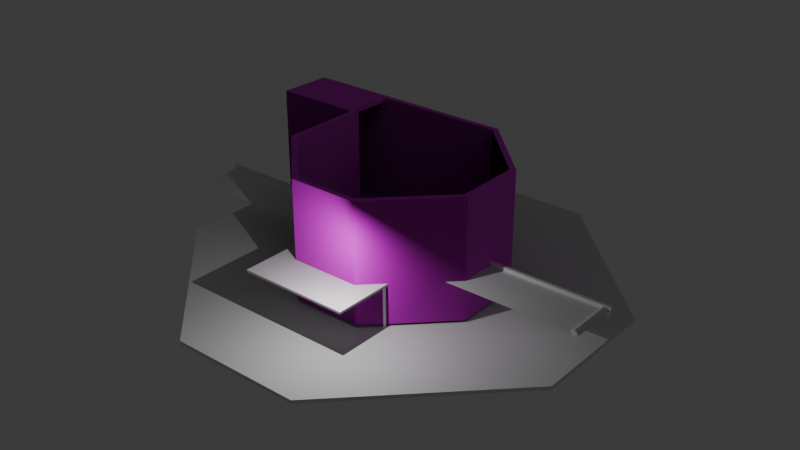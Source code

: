 # Source: Room.blend  (saved by Blender 4.4.32; exported with 4.5.12 LTS)
import bpy
from mathutils import Matrix  # noqa: F401  (used for matrix-valued properties, if any)

bpy.ops.wm.read_factory_settings(use_empty=True)
scene = bpy.context.scene
scene.name = 'Scene'

# ---- collections
col_collection = bpy.data.collections.new('Collection'); scene.collection.children.link(col_collection)
col_prod_line = bpy.data.collections.new('Prod_line'); scene.collection.children.link(col_prod_line)

# ---- images (referenced by path relative to the original .blend; pixels are not part of the script)
import os
ASSET_DIR = os.environ.get("B2B_ASSET_DIR", "")  # directory of the original .blend (textures are referenced by path, not embedded)
HERE = os.path.dirname(os.path.abspath(__file__))  # packed textures are extracted next to this script under _unpacked/

def load_image(name, relpath, width, height, colorspace="sRGB"):
    """Load a texture the original file referenced (path relative to the .blend, or extracted next to this script)."""
    p = next((c for c in (os.path.join(HERE, relpath), os.path.join(ASSET_DIR, relpath)) if relpath and os.path.exists(c)), "")
    if p:
        img = bpy.data.images.load(p, check_existing=True)
        img.name = name
    else:  # same state as the original file: an image datablock whose file is absent (Cycles renders it pink)
        img = bpy.data.images.new(name, width, height)
        img.source = "FILE"
        img.filepath = "//" + (relpath or name)
    img.colorspace_settings.name = colorspace
    return img
img_painted_concrete_02_rough_4k_png = load_image('painted_concrete_02_rough_4k.png', 'painted_concrete_02_rough_4k.png', 1024, 1024, 'sRGB')
img_painted_concrete_02_arm_4k_png = load_image('painted_concrete_02_arm_4k.png', 'painted_concrete_02_arm_4k.png', 1024, 1024, 'sRGB')
img_painted_concrete_02_diff_4k_png = load_image('painted_concrete_02_diff_4k.png', 'painted_concrete_02_diff_4k.png', 1024, 1024, 'sRGB')
img_painted_concrete_02_disp_4k_png = load_image('painted_concrete_02_disp_4k.png', 'painted_concrete_02_disp_4k.png', 1024, 1024, 'sRGB')
img_painted_concrete_02_nor_gl_4k_png = load_image('painted_concrete_02_nor_gl_4k.png', 'painted_concrete_02_nor_gl_4k.png', 1024, 1024, 'sRGB')
img_painted_plaster_wall_ao_4k_png = load_image('painted_plaster_wall_ao_4k.png', 'painted_plaster_wall_ao_4k.png', 1024, 1024, 'sRGB')
img_painted_plaster_wall_diff_4k_png = load_image('painted_plaster_wall_diff_4k.png', 'painted_plaster_wall_diff_4k.png', 1024, 1024, 'sRGB')
img_painted_plaster_wall_disp_4k_png = load_image('painted_plaster_wall_disp_4k.png', 'painted_plaster_wall_disp_4k.png', 1024, 1024, 'sRGB')
img_painted_plaster_wall_nor_gl_4k_png = load_image('painted_plaster_wall_nor_gl_4k.png', 'painted_plaster_wall_nor_gl_4k.png', 1024, 1024, 'sRGB')
img_painted_plaster_wall_rough_4k_png = load_image('painted_plaster_wall_rough_4k.png', 'painted_plaster_wall_rough_4k.png', 1024, 1024, 'sRGB')
img_empty_escalator_stairs_jpg = load_image('empty-escalator-stairs.jpg', 'empty-escalator-stairs.jpg', 1024, 1024, 'sRGB')

# ---- materials (node trees are filled in below, after node groups)
mat_material_008 = bpy.data.materials.new('Material.008')
mat_material_002 = bpy.data.materials.new('Material.002')
mat_material_003 = bpy.data.materials.new('Material.003')
mat_material_005 = bpy.data.materials.new('Material.005')
mat_material_004 = bpy.data.materials.new('Material.004')
mat_material_006 = bpy.data.materials.new('Material.006')
mat_material_007 = bpy.data.materials.new('Material.007')

# ---- node groups
ng_smooth_by_angle = bpy.data.node_groups.new('Smooth by Angle', 'GeometryNodeTree')
_s = ng_smooth_by_angle.interface.new_socket(name='Mesh', in_out='OUTPUT', socket_type='NodeSocketGeometry')
_s = ng_smooth_by_angle.interface.new_socket(name='Mesh', in_out='INPUT', socket_type='NodeSocketGeometry')
_s = ng_smooth_by_angle.interface.new_socket(name='Angle', in_out='INPUT', socket_type='NodeSocketFloat')
_s.subtype = 'ANGLE'
_s.default_value = 0.5236
_s.min_value = 0.0
_s.max_value = 3.142
_s.description = 'Maximum face angle for smooth edges'
_s = ng_smooth_by_angle.interface.new_socket(name='Ignore Sharpness', in_out='INPUT', socket_type='NodeSocketBool')
_s.force_non_field = True
ng_smooth_by_angle.description = 'Set the sharpness of mesh edges based on the angle between the neighboring faces'
ng_smooth_by_angle.is_modifier = True
_N = ng_smooth_by_angle.nodes; _L = ng_smooth_by_angle.links
n0 = _N.new('GeometryNodeSetShadeSmooth'); n0.name = 'Set Shade Smooth'; n0.location = (120, -80)
n0.domain = 'EDGE'
n1 = _N.new('GeometryNodeSetShadeSmooth'); n1.name = 'Set Shade Smooth.001'; n1.location = (300, -80)
n2 = _N.new('NodeGroupOutput'); n2.name = 'Group Output'; n2.location = (480, -80)
n3 = _N.new('GeometryNodeInputMeshEdgeAngle'); n3.name = 'Edge Angle'; n3.location = (-440, -240)
n4 = _N.new('NodeGroupInput'); n4.name = 'Group Input'; n4.location = (-80, -80)
n5 = _N.new('GeometryNodeInputEdgeSmooth'); n5.name = 'Is Edge Smooth'; n5.location = (-260, -120)
n6 = _N.new('GeometryNodeInputShadeSmooth'); n6.name = 'Is Shade Smooth'; n6.location = (-440, -397)
n7 = _N.new('FunctionNodeCompare'); n7.name = 'Compare'; n7.location = (-260, -260)
n7.operation = 'LESS_EQUAL'
n7.inputs[6].default_value = (0.0, 0.0, 0.0, 0.0)
n7.inputs[7].default_value = (0.0, 0.0, 0.0, 0.0)
n8 = _N.new('FunctionNodeBooleanMath'); n8.name = 'Boolean Math.001'; n8.location = (-80, -260)
n9 = _N.new('NodeGroupInput'); n9.name = 'Group Input.001'; n9.location = (-440, -329)
n10 = _N.new('NodeGroupInput'); n10.name = 'Group Input.002'; n10.location = (-259, -189)
n11 = _N.new('FunctionNodeBooleanMath'); n11.name = 'Boolean Math'; n11.location = (-80, -149)
n11.operation = 'OR'
n12 = _N.new('FunctionNodeBooleanMath'); n12.name = 'Boolean Math.002'; n12.location = (-260, -380)
n12.operation = 'OR'
n13 = _N.new('NodeGroupInput'); n13.name = 'Group Input.003'; n13.location = (-440, -460)
_L.new(n3.outputs[0], n7.inputs[0])
_L.new(n1.outputs[0], n2.inputs[0])
_L.new(n9.outputs[1], n7.inputs[1])
_L.new(n7.outputs[0], n8.inputs[0])
_L.new(n4.outputs[0], n0.inputs[0])
_L.new(n0.outputs[0], n1.inputs[0])
_L.new(n8.outputs[0], n0.inputs[2])
_L.new(n10.outputs[2], n11.inputs[1])
_L.new(n5.outputs[0], n11.inputs[0])
_L.new(n11.outputs[0], n0.inputs[1])
_L.new(n13.outputs[2], n12.inputs[1])
_L.new(n6.outputs[0], n12.inputs[0])
_L.new(n12.outputs[0], n8.inputs[1])
n2.is_active_output = True

# ---- material node trees
mat_material_008.use_nodes = True; mat_material_008.node_tree.nodes.clear()
_N = mat_material_008.node_tree.nodes; _L = mat_material_008.node_tree.links
n0 = _N.new('ShaderNodeBsdfPrincipled'); n0.name = 'Principled BSDF'; n0.location = (10, 300)
n1 = _N.new('ShaderNodeOutputMaterial'); n1.name = 'Material Output'; n1.location = (300, 300)
_L.new(n0.outputs[0], n1.inputs[0])
n1.is_active_output = True
mat_material_002.use_nodes = True; mat_material_002.node_tree.nodes.clear()
_N = mat_material_002.node_tree.nodes; _L = mat_material_002.node_tree.links
n0 = _N.new('ShaderNodeBsdfPrincipled'); n0.name = 'Principled BSDF'; n0.location = (10, 300)
n1 = _N.new('ShaderNodeOutputMaterial'); n1.name = 'Material Output'; n1.location = (300, 300)
n2 = _N.new('ShaderNodeTexImage'); n2.name = 'Image Texture'; n2.location = (-423, 152)
n2.image = img_painted_concrete_02_rough_4k_png
n3 = _N.new('ShaderNodeTexImage'); n3.name = 'Image Texture.001'; n3.location = (-423, -139)
n3.image = img_painted_concrete_02_arm_4k_png
n4 = _N.new('ShaderNodeTexImage'); n4.name = 'Image Texture.002'; n4.location = (-423, -430)
n4.image = img_painted_concrete_02_diff_4k_png
n5 = _N.new('ShaderNodeTexImage'); n5.name = 'Image Texture.003'; n5.location = (-423, -721)
n5.image = img_painted_concrete_02_disp_4k_png
n6 = _N.new('ShaderNodeTexImage'); n6.name = 'Image Texture.004'; n6.location = (-423, -1012)
n6.image = img_painted_concrete_02_nor_gl_4k_png
_L.new(n0.outputs[0], n1.inputs[0])
n1.is_active_output = True
mat_material_003.use_nodes = True; mat_material_003.node_tree.nodes.clear()
_N = mat_material_003.node_tree.nodes; _L = mat_material_003.node_tree.links
n0 = _N.new('ShaderNodeBsdfPrincipled'); n0.name = 'Principled BSDF'; n0.location = (10, 300)
n1 = _N.new('ShaderNodeOutputMaterial'); n1.name = 'Material Output'; n1.location = (300, 300)
n2 = _N.new('ShaderNodeTexImage'); n2.name = 'Image Texture'; n2.location = (-958, 95)
n2.image = img_painted_plaster_wall_ao_4k_png
n3 = _N.new('ShaderNodeTexImage'); n3.name = 'Image Texture.001'; n3.location = (-958, -196)
n3.image = img_painted_plaster_wall_diff_4k_png
n4 = _N.new('ShaderNodeTexImage'); n4.name = 'Image Texture.002'; n4.location = (-958, -487)
n4.image = img_painted_plaster_wall_disp_4k_png
n5 = _N.new('ShaderNodeTexImage'); n5.name = 'Image Texture.003'; n5.location = (-958, -778)
n5.image = img_painted_plaster_wall_nor_gl_4k_png
n6 = _N.new('ShaderNodeTexImage'); n6.name = 'Image Texture.004'; n6.location = (-958, -1069)
n6.image = img_painted_plaster_wall_rough_4k_png
_L.new(n0.outputs[0], n1.inputs[0])
_L.new(n3.outputs[0], n0.inputs[0])
_L.new(n4.outputs[0], n1.inputs[2])
_L.new(n5.outputs[0], n0.inputs[5])
_L.new(n6.outputs[0], n0.inputs[2])
n1.is_active_output = True
mat_material_005.use_nodes = True; mat_material_005.node_tree.nodes.clear()
_N = mat_material_005.node_tree.nodes; _L = mat_material_005.node_tree.links
n0 = _N.new('ShaderNodeBsdfPrincipled'); n0.name = 'Principled BSDF'; n0.location = (10, 300)
n1 = _N.new('ShaderNodeOutputMaterial'); n1.name = 'Material Output'; n1.location = (300, 300)
_L.new(n0.outputs[0], n1.inputs[0])
n1.is_active_output = True
mat_material_004.use_nodes = True; mat_material_004.node_tree.nodes.clear()
_N = mat_material_004.node_tree.nodes; _L = mat_material_004.node_tree.links
n0 = _N.new('ShaderNodeBsdfPrincipled'); n0.name = 'Principled BSDF'; n0.location = (10, 300)
n0.inputs[0].default_value = (0.8489, 1.0, 0.00372, 1.0)
n0.inputs[27].default_value = (0.9844, 1.0, 0.5784, 1.0)
n0.inputs[28].default_value = 2.0
n1 = _N.new('ShaderNodeOutputMaterial'); n1.name = 'Material Output'; n1.location = (300, 300)
_L.new(n0.outputs[0], n1.inputs[0])
n1.is_active_output = True
mat_material_006.use_nodes = True; mat_material_006.node_tree.nodes.clear()
_N = mat_material_006.node_tree.nodes; _L = mat_material_006.node_tree.links
n0 = _N.new('ShaderNodeBsdfPrincipled'); n0.name = 'Principled BSDF'; n0.location = (10, 300)
n0.inputs[0].default_value = (0.8006, 0.004625, 0.005784, 1.0)
n1 = _N.new('ShaderNodeOutputMaterial'); n1.name = 'Material Output'; n1.location = (300, 300)
_L.new(n0.outputs[0], n1.inputs[0])
n1.is_active_output = True
mat_material_007.use_nodes = True; mat_material_007.node_tree.nodes.clear()
_N = mat_material_007.node_tree.nodes; _L = mat_material_007.node_tree.links
n0 = _N.new('ShaderNodeBsdfPrincipled'); n0.name = 'Principled BSDF'; n0.location = (10, 300)
n1 = _N.new('ShaderNodeOutputMaterial'); n1.name = 'Material Output'; n1.location = (300, 300)
n2 = _N.new('ShaderNodeTexImage'); n2.name = 'Image Texture'; n2.location = (-479, 227)
n2.image = img_empty_escalator_stairs_jpg
_L.new(n0.outputs[0], n1.inputs[0])
_L.new(n2.outputs[0], n0.inputs[0])
n1.is_active_output = True

# ---- world
world_world = bpy.data.worlds.new('World'); scene.world = world_world
world_world.use_nodes = True; world_world.node_tree.nodes.clear()
_N = world_world.node_tree.nodes; _L = world_world.node_tree.links
n0 = _N.new('ShaderNodeOutputWorld'); n0.name = 'World Output'; n0.location = (300, 300)
n1 = _N.new('ShaderNodeBackground'); n1.name = 'Background'; n1.location = (10, 300)
n1.inputs[0].default_value = (0.05088, 0.05088, 0.05088, 1.0)
_L.new(n1.outputs[0], n0.inputs[0])
n0.is_active_output = True
world_world.color = (0.05088, 0.05088, 0.05088)
world_world.sun_shadow_jitter_overblur = 0.0

# ---- lights
light_point = bpy.data.lights.new('Point', 'POINT')
light_point.energy = 1000.0

# ---- meshes
me_cube_002 = bpy.data.meshes.new('Cube.002')
me_cube_002.from_pydata([(3.294, -4.889, 2.566), (3.294, -4.889, 2.43), (3.294, -8.517, 2.566), (3.294, -8.517, 2.43), (-3.294, -4.889, 2.566), (-3.294, -4.889, 2.43), (-3.294, -8.517, 2.566), (-3.294, -8.517, 2.43)], [], [(0, 1, 3, 2), (2, 3, 7, 6), (6, 7, 5, 4), (4, 5, 1, 0), (2, 6, 4, 0), (7, 3, 1, 5)])
_uv = me_cube_002.uv_layers.new(name='UVMap')
_uv.uv.foreach_set('vector', [0.5677, 0.5025, 0.5677, 0.4975, 0.4323, 0.4975, 0.4323, 0.5025, 0.623, 0.5025, 0.623, 0.4975, 0.377, 0.4975, 0.377, 0.5025, 0.4323, 0.5025, 0.4323, 0.4975, 0.5677, 0.4975, 0.5677, 0.5025, 0.377, 0.5025, 0.377, 0.4975, 0.623, 0.4975, 0.623, 0.5025, 0.623, 0.4323, 0.377, 0.4323, 0.377, 0.5677, 0.623, 0.5677, 0.377, 0.4323, 0.623, 0.4323, 0.623, 0.5677, 0.377, 0.5677])
me_cube_002.update()
me_cylinder = bpy.data.meshes.new('Cylinder')
me_cylinder.from_pydata([(-3.175, -4.965, -1.468), (-3.175, -4.965, 2.492), (-3.159, -4.967, -1.468), (-3.159, -4.967, 2.492), (-3.144, -4.972, -1.468), (-3.144, -4.972, 2.492), (-3.129, -4.979, -1.468), (-3.129, -4.979, 2.492), (-3.117, -4.989, -1.468), (-3.117, -4.989, 2.492), (-3.107, -5.002, -1.468), (-3.107, -5.002, 2.492), (-3.099, -5.016, -1.468), (-3.099, -5.016, 2.492), (-3.094, -5.032, -1.468), (-3.094, -5.032, 2.492), (-3.093, -5.048, -1.468), (-3.093, -5.048, 2.492), (-3.094, -5.064, -1.468), (-3.094, -5.064, 2.492), (-3.099, -5.079, -1.468), (-3.099, -5.079, 2.492), (-3.107, -5.093, -1.468), (-3.107, -5.093, 2.492), (-3.117, -5.106, -1.468), (-3.117, -5.106, 2.492), (-3.129, -5.116, -1.468), (-3.129, -5.116, 2.492), (-3.144, -5.124, -1.468), (-3.144, -5.124, 2.492), (-3.159, -5.128, -1.468), (-3.159, -5.128, 2.492), (-3.175, -5.13, -1.468), (-3.175, -5.13, 2.492), (-3.191, -5.128, -1.468), (-3.191, -5.128, 2.492), (-3.207, -5.124, -1.468), (-3.207, -5.124, 2.492), (-3.221, -5.116, -1.468), (-3.221, -5.116, 2.492), (-3.233, -5.106, -1.468), (-3.233, -5.106, 2.492), (-3.244, -5.093, -1.468), (-3.244, -5.093, 2.492), (-3.251, -5.079, -1.468), (-3.251, -5.079, 2.492), (-3.256, -5.064, -1.468), (-3.256, -5.064, 2.492), (-3.257, -5.048, -1.468), (-3.257, -5.048, 2.492), (-3.256, -5.032, -1.468), (-3.256, -5.032, 2.492), (-3.251, -5.016, -1.468), (-3.251, -5.016, 2.492), (-3.244, -5.002, -1.468), (-3.244, -5.002, 2.492), (-3.233, -4.989, -1.468), (-3.233, -4.989, 2.492), (-3.221, -4.979, -1.468), (-3.221, -4.979, 2.492), (-3.207, -4.972, -1.468), (-3.207, -4.972, 2.492), (-3.191, -4.967, -1.468), (-3.191, -4.967, 2.492)], [], [(0, 1, 3, 2), (2, 3, 5, 4), (4, 5, 7, 6), (6, 7, 9, 8), (8, 9, 11, 10), (10, 11, 13, 12), (12, 13, 15, 14), (14, 15, 17, 16), (16, 17, 19, 18), (18, 19, 21, 20), (20, 21, 23, 22), (22, 23, 25, 24), (24, 25, 27, 26), (26, 27, 29, 28), (28, 29, 31, 30), (30, 31, 33, 32), (32, 33, 35, 34), (34, 35, 37, 36), (36, 37, 39, 38), (38, 39, 41, 40), (40, 41, 43, 42), (42, 43, 45, 44), (44, 45, 47, 46), (46, 47, 49, 48), (48, 49, 51, 50), (50, 51, 53, 52), (52, 53, 55, 54), (54, 55, 57, 56), (56, 57, 59, 58), (58, 59, 61, 60), (3, 1, 63, 61, 59, 57, 55, 53, 51, 49, 47, 45, 43, 41, 39, 37, 35, 33, 31, 29, 27, 25, 23, 21, 19, 17, 15, 13, 11, 9, 7, 5), (60, 61, 63, 62), (62, 63, 1, 0), (0, 2, 4, 6, 8, 10, 12, 14, 16, 18, 20, 22, 24, 26, 28, 30, 32, 34, 36, 38, 40, 42, 44, 46, 48, 50, 52, 54, 56, 58, 60, 62)])
_uv = me_cylinder.uv_layers.new(name='UVMap')
_uv.uv.foreach_set('vector', [0.5, 0.4261, 0.5, 0.5739, 0.5006, 0.5739, 0.5006, 0.4261, 0.5006, 0.4261, 0.5006, 0.5739, 0.5012, 0.5739, 0.5012, 0.4261, 0.5012, 0.4261, 0.5012, 0.5739, 0.5017, 0.5739, 0.5017, 0.4261, 0.5017, 0.4261, 0.5017, 0.5739, 0.5022, 0.5739, 0.5022, 0.4261, 0.5022, 0.4261, 0.5022, 0.5739, 0.5017, 0.5739, 0.5017, 0.4261, 0.5017, 0.4261, 0.5017, 0.5739, 0.5012, 0.5739, 0.5012, 0.4261, 0.5012, 0.4261, 0.5012, 0.5739, 0.5006, 0.5739, 0.5006, 0.4261, 0.5006, 0.4261, 0.5006, 0.5739, 0.5, 0.5739, 0.5, 0.4261, 0.5, 0.4261, 0.5, 0.5739, 0.4994, 0.5739, 0.4994, 0.4261, 0.4994, 0.4261, 0.4994, 0.5739, 0.4988, 0.5739, 0.4988, 0.4261, 0.4988, 0.4261, 0.4988, 0.5739, 0.4983, 0.5739, 0.4983, 0.4261, 0.4983, 0.4261, 0.4983, 0.5739, 0.4978, 0.5739, 0.4978, 0.4261, 0.5022, 0.4261, 0.5022, 0.5739, 0.5017, 0.5739, 0.5017, 0.4261, 0.5017, 0.4261, 0.5017, 0.5739, 0.5012, 0.5739, 0.5012, 0.4261, 0.5012, 0.4261, 0.5012, 0.5739, 0.5006, 0.5739, 0.5006, 0.4261, 0.5006, 0.4261, 0.5006, 0.5739, 0.5, 0.5739, 0.5, 0.4261, 0.5, 0.4261, 0.5, 0.5739, 0.4994, 0.5739, 0.4994, 0.4261, 0.4994, 0.4261, 0.4994, 0.5739, 0.4988, 0.5739, 0.4988, 0.4261, 0.4988, 0.4261, 0.4988, 0.5739, 0.4983, 0.5739, 0.4983, 0.4261, 0.4983, 0.4261, 0.4983, 0.5739, 0.4978, 0.5739, 0.4978, 0.4261, 0.4978, 0.4261, 0.4978, 0.5739, 0.4983, 0.5739, 0.4983, 0.4261, 0.4983, 0.4261, 0.4983, 0.5739, 0.4988, 0.5739, 0.4988, 0.4261, 0.4988, 0.4261, 0.4988, 0.5739, 0.4994, 0.5739, 0.4994, 0.4261, 0.4994, 0.4261, 0.4994, 0.5739, 0.5, 0.5739, 0.5, 0.4261, 0.5, 0.4261, 0.5, 0.5739, 0.5006, 0.5739, 0.5006, 0.4261, 0.5006, 0.4261, 0.5006, 0.5739, 0.5012, 0.5739, 0.5012, 0.4261, 0.5012, 0.4261, 0.5012, 0.5739, 0.5017, 0.5739, 0.5017, 0.4261, 0.5017, 0.4261, 0.5017, 0.5739, 0.5022, 0.5739, 0.5022, 0.4261, 0.4978, 0.4261, 0.4978, 0.5739, 0.4983, 0.5739, 0.4983, 0.4261, 0.4983, 0.4261, 0.4983, 0.5739, 0.4988, 0.5739, 0.4988, 0.4261, 0.5006, 0.503, 0.5, 0.5031, 0.4994, 0.503, 0.4988, 0.5028, 0.4983, 0.5026, 0.4978, 0.5022, 0.4974, 0.5017, 0.4972, 0.5012, 0.497, 0.5006, 0.4969, 0.5, 0.497, 0.4994, 0.4972, 0.4988, 0.4974, 0.4983, 0.4978, 0.4978, 0.4983, 0.4974, 0.4988, 0.4972, 0.4994, 0.497, 0.5, 0.4969, 0.5006, 0.497, 0.5012, 0.4972, 0.5017, 0.4974, 0.5022, 0.4978, 0.5026, 0.4983, 0.5028, 0.4988, 0.503, 0.4994, 0.5031, 0.5, 0.503, 0.5006, 0.5028, 0.5012, 0.5026, 0.5017, 0.5022, 0.5022, 0.5017, 0.5026, 0.5012, 0.5028, 0.4988, 0.4261, 0.4988, 0.5739, 0.4994, 0.5739, 0.4994, 0.4261, 0.4994, 0.4261, 0.4994, 0.5739, 0.5, 0.5739, 0.5, 0.4261, 0.5, 0.5031, 0.5006, 0.503, 0.5012, 0.5028, 0.5017, 0.5026, 0.5022, 0.5022, 0.5026, 0.5017, 0.5028, 0.5012, 0.503, 0.5006, 0.5031, 0.5, 0.503, 0.4994, 0.5028, 0.4988, 0.5026, 0.4983, 0.5022, 0.4978, 0.5017, 0.4974, 0.5012, 0.4972, 0.5006, 0.497, 0.5, 0.4969, 0.4994, 0.497, 0.4988, 0.4972, 0.4983, 0.4974, 0.4978, 0.4978, 0.4974, 0.4983, 0.4972, 0.4988, 0.497, 0.4994, 0.4969, 0.5, 0.497, 0.5006, 0.4972, 0.5012, 0.4974, 0.5017, 0.4978, 0.5022, 0.4983, 0.5026, 0.4988, 0.5028, 0.4994, 0.503])
me_cylinder.update()
me_cylinder_002 = bpy.data.meshes.new('Cylinder.002')
me_cylinder_002.from_pydata([(3.157, -4.965, -1.468), (3.157, -4.965, 2.492), (3.173, -4.967, -1.468), (3.173, -4.967, 2.492), (3.188, -4.972, -1.468), (3.188, -4.972, 2.492), (3.202, -4.979, -1.468), (3.202, -4.979, 2.492), (3.215, -4.989, -1.468), (3.215, -4.989, 2.492), (3.225, -5.002, -1.468), (3.225, -5.002, 2.492), (3.233, -5.016, -1.468), (3.233, -5.016, 2.492), (3.237, -5.032, -1.468), (3.237, -5.032, 2.492), (3.239, -5.048, -1.468), (3.239, -5.048, 2.492), (3.237, -5.064, -1.468), (3.237, -5.064, 2.492), (3.233, -5.079, -1.468), (3.233, -5.079, 2.492), (3.225, -5.093, -1.468), (3.225, -5.093, 2.492), (3.215, -5.106, -1.468), (3.215, -5.106, 2.492), (3.202, -5.116, -1.468), (3.202, -5.116, 2.492), (3.188, -5.124, -1.468), (3.188, -5.124, 2.492), (3.173, -5.128, -1.468), (3.173, -5.128, 2.492), (3.157, -5.13, -1.468), (3.157, -5.13, 2.492), (3.141, -5.128, -1.468), (3.141, -5.128, 2.492), (3.125, -5.124, -1.468), (3.125, -5.124, 2.492), (3.111, -5.116, -1.468), (3.111, -5.116, 2.492), (3.098, -5.106, -1.468), (3.098, -5.106, 2.492), (3.088, -5.093, -1.468), (3.088, -5.093, 2.492), (3.081, -5.079, -1.468), (3.081, -5.079, 2.492), (3.076, -5.064, -1.468), (3.076, -5.064, 2.492), (3.074, -5.048, -1.468), (3.074, -5.048, 2.492), (3.076, -5.032, -1.468), (3.076, -5.032, 2.492), (3.081, -5.016, -1.468), (3.081, -5.016, 2.492), (3.088, -5.002, -1.468), (3.088, -5.002, 2.492), (3.098, -4.989, -1.468), (3.098, -4.989, 2.492), (3.111, -4.979, -1.468), (3.111, -4.979, 2.492), (3.125, -4.972, -1.468), (3.125, -4.972, 2.492), (3.141, -4.967, -1.468), (3.141, -4.967, 2.492)], [], [(0, 1, 3, 2), (2, 3, 5, 4), (4, 5, 7, 6), (6, 7, 9, 8), (8, 9, 11, 10), (10, 11, 13, 12), (12, 13, 15, 14), (14, 15, 17, 16), (16, 17, 19, 18), (18, 19, 21, 20), (20, 21, 23, 22), (22, 23, 25, 24), (24, 25, 27, 26), (26, 27, 29, 28), (28, 29, 31, 30), (30, 31, 33, 32), (32, 33, 35, 34), (34, 35, 37, 36), (36, 37, 39, 38), (38, 39, 41, 40), (40, 41, 43, 42), (42, 43, 45, 44), (44, 45, 47, 46), (46, 47, 49, 48), (48, 49, 51, 50), (50, 51, 53, 52), (52, 53, 55, 54), (54, 55, 57, 56), (56, 57, 59, 58), (58, 59, 61, 60), (3, 1, 63, 61, 59, 57, 55, 53, 51, 49, 47, 45, 43, 41, 39, 37, 35, 33, 31, 29, 27, 25, 23, 21, 19, 17, 15, 13, 11, 9, 7, 5), (60, 61, 63, 62), (62, 63, 1, 0), (0, 2, 4, 6, 8, 10, 12, 14, 16, 18, 20, 22, 24, 26, 28, 30, 32, 34, 36, 38, 40, 42, 44, 46, 48, 50, 52, 54, 56, 58, 60, 62)])
_uv = me_cylinder_002.uv_layers.new(name='UVMap')
_uv.uv.foreach_set('vector', [0.5, 0.4261, 0.5, 0.5739, 0.5006, 0.5739, 0.5006, 0.4261, 0.5006, 0.4261, 0.5006, 0.5739, 0.5012, 0.5739, 0.5012, 0.4261, 0.5012, 0.4261, 0.5012, 0.5739, 0.5017, 0.5739, 0.5017, 0.4261, 0.5017, 0.4261, 0.5017, 0.5739, 0.5022, 0.5739, 0.5022, 0.4261, 0.5022, 0.4261, 0.5022, 0.5739, 0.5017, 0.5739, 0.5017, 0.4261, 0.5017, 0.4261, 0.5017, 0.5739, 0.5012, 0.5739, 0.5012, 0.4261, 0.5012, 0.4261, 0.5012, 0.5739, 0.5006, 0.5739, 0.5006, 0.4261, 0.5006, 0.4261, 0.5006, 0.5739, 0.5, 0.5739, 0.5, 0.4261, 0.5, 0.4261, 0.5, 0.5739, 0.4994, 0.5739, 0.4994, 0.4261, 0.4994, 0.4261, 0.4994, 0.5739, 0.4988, 0.5739, 0.4988, 0.4261, 0.4988, 0.4261, 0.4988, 0.5739, 0.4983, 0.5739, 0.4983, 0.4261, 0.4983, 0.4261, 0.4983, 0.5739, 0.4978, 0.5739, 0.4978, 0.4261, 0.5022, 0.4261, 0.5022, 0.5739, 0.5017, 0.5739, 0.5017, 0.4261, 0.5017, 0.4261, 0.5017, 0.5739, 0.5012, 0.5739, 0.5012, 0.4261, 0.5012, 0.4261, 0.5012, 0.5739, 0.5006, 0.5739, 0.5006, 0.4261, 0.5006, 0.4261, 0.5006, 0.5739, 0.5, 0.5739, 0.5, 0.4261, 0.5, 0.4261, 0.5, 0.5739, 0.4994, 0.5739, 0.4994, 0.4261, 0.4994, 0.4261, 0.4994, 0.5739, 0.4988, 0.5739, 0.4988, 0.4261, 0.4988, 0.4261, 0.4988, 0.5739, 0.4983, 0.5739, 0.4983, 0.4261, 0.4983, 0.4261, 0.4983, 0.5739, 0.4978, 0.5739, 0.4978, 0.4261, 0.4978, 0.4261, 0.4978, 0.5739, 0.4983, 0.5739, 0.4983, 0.4261, 0.4983, 0.4261, 0.4983, 0.5739, 0.4988, 0.5739, 0.4988, 0.4261, 0.4988, 0.4261, 0.4988, 0.5739, 0.4994, 0.5739, 0.4994, 0.4261, 0.4994, 0.4261, 0.4994, 0.5739, 0.5, 0.5739, 0.5, 0.4261, 0.5, 0.4261, 0.5, 0.5739, 0.5006, 0.5739, 0.5006, 0.4261, 0.5006, 0.4261, 0.5006, 0.5739, 0.5012, 0.5739, 0.5012, 0.4261, 0.5012, 0.4261, 0.5012, 0.5739, 0.5017, 0.5739, 0.5017, 0.4261, 0.5017, 0.4261, 0.5017, 0.5739, 0.5022, 0.5739, 0.5022, 0.4261, 0.4978, 0.4261, 0.4978, 0.5739, 0.4983, 0.5739, 0.4983, 0.4261, 0.4983, 0.4261, 0.4983, 0.5739, 0.4988, 0.5739, 0.4988, 0.4261, 0.5006, 0.503, 0.5, 0.5031, 0.4994, 0.503, 0.4988, 0.5028, 0.4983, 0.5026, 0.4978, 0.5022, 0.4974, 0.5017, 0.4972, 0.5012, 0.497, 0.5006, 0.4969, 0.5, 0.497, 0.4994, 0.4972, 0.4988, 0.4974, 0.4983, 0.4978, 0.4978, 0.4983, 0.4974, 0.4988, 0.4972, 0.4994, 0.497, 0.5, 0.4969, 0.5006, 0.497, 0.5012, 0.4972, 0.5017, 0.4974, 0.5022, 0.4978, 0.5026, 0.4983, 0.5028, 0.4988, 0.503, 0.4994, 0.5031, 0.5, 0.503, 0.5006, 0.5028, 0.5012, 0.5026, 0.5017, 0.5022, 0.5022, 0.5017, 0.5026, 0.5012, 0.5028, 0.4988, 0.4261, 0.4988, 0.5739, 0.4994, 0.5739, 0.4994, 0.4261, 0.4994, 0.4261, 0.4994, 0.5739, 0.5, 0.5739, 0.5, 0.4261, 0.5, 0.5031, 0.5006, 0.503, 0.5012, 0.5028, 0.5017, 0.5026, 0.5022, 0.5022, 0.5026, 0.5017, 0.5028, 0.5012, 0.503, 0.5006, 0.5031, 0.5, 0.503, 0.4994, 0.5028, 0.4988, 0.5026, 0.4983, 0.5022, 0.4978, 0.5017, 0.4974, 0.5012, 0.4972, 0.5006, 0.497, 0.5, 0.4969, 0.4994, 0.497, 0.4988, 0.4972, 0.4983, 0.4974, 0.4978, 0.4978, 0.4974, 0.4983, 0.4972, 0.4988, 0.497, 0.4994, 0.4969, 0.5, 0.497, 0.5006, 0.4972, 0.5012, 0.4974, 0.5017, 0.4978, 0.5022, 0.4983, 0.5026, 0.4988, 0.5028, 0.4994, 0.503])
me_cylinder_002.update()
me_plane_002 = bpy.data.meshes.new('Plane.002')
me_plane_002.from_pydata([(-0.3114, -1.0, 0.0), (-1.0, -0.3114, 0.0), (1.0, -0.3114, 0.0), (0.3114, -1.0, 0.0), (-1.0, 0.3114, 0.0), (-0.3114, 1.0, 0.0), (0.3114, 1.0, 0.0), (1.0, 0.3114, 0.0), (-0.3114, 1.0, -0.01621), (-1.0, 0.3114, -0.01621), (-1.0, -0.3114, -0.01621), (-0.3114, -1.0, -0.01621), (0.3114, -1.0, -0.01621), (1.0, -0.3114, -0.01621), (1.0, 0.3114, -0.01621), (0.3114, 1.0, -0.01621)], [], [(0, 3, 12, 11), (10, 11, 12, 13, 14, 15, 8, 9), (2, 7, 14, 13), (6, 5, 8, 15), (0, 1, 4, 5, 6, 7, 2, 3), (4, 9, 8, 5), (14, 7, 6, 15), (2, 13, 12, 3), (10, 1, 0, 11), (4, 1, 10, 9)])
_uv = me_plane_002.uv_layers.new(name='UVMap')
_uv.uv.foreach_set('vector', [0.3443, 0.0, 0.6557, 0.0, 0.6557, 0.0, 0.3443, 0.0, 0.0, 0.3443, 0.3443, 0.0, 0.6557, 0.0, 1.0, 0.3443, 1.0, 0.6557, 0.6557, 1.0, 0.3443, 1.0, 0.0, 0.6557, 1.0, 0.3443, 1.0, 0.6557, 1.0, 0.6557, 1.0, 0.3443, 0.6557, 1.0, 0.3443, 1.0, 0.3443, 1.0, 0.6557, 1.0, 0.3443, 0.0, 0.0, 0.3443, 0.0, 0.6557, 0.3443, 1.0, 0.6557, 1.0, 1.0, 0.6557, 1.0, 0.3443, 0.6557, 0.0, 0.0, 0.6557, 0.0, 0.6557, 0.3443, 1.0, 0.3443, 1.0, 1.0, 0.6557, 1.0, 0.6557, 0.6557, 1.0, 0.6557, 1.0, 1.0, 0.3443, 1.0, 0.3443, 0.6557, 0.0, 0.6557, 0.0, 0.0, 0.3443, 0.0, 0.3443, 0.3443, 0.0, 0.3443, 0.0, 0.0, 0.6557, 0.0, 0.3443, 0.0, 0.3443, 0.0, 0.6557])
me_plane_002.update()
me_cube_004 = bpy.data.meshes.new('Cube.004')
me_cube_004.from_pydata([(-13.39, -0.09193, -0.2401), (-13.39, -0.09193, 0.2401), (-13.39, 0.09193, -0.2401), (-13.39, 0.09193, 0.2401), (13.39, -0.09193, -0.2401), (13.39, -0.09193, 0.2401), (13.39, 0.09193, -0.2401), (13.39, 0.09193, 0.2401)], [], [(0, 1, 3, 2), (2, 3, 7, 6), (6, 7, 5, 4), (4, 5, 1, 0), (2, 6, 4, 0), (7, 3, 1, 5)])
_uv = me_cube_004.uv_layers.new(name='UVMap')
_uv.uv.foreach_set('vector', [0.491, 0.5034, 0.509, 0.5034, 0.509, 0.4966, 0.491, 0.4966, 0.491, 1.0, 0.509, 1.0, 0.509, 0.0, 0.491, 0.0, 0.491, 0.4966, 0.509, 0.4966, 0.509, 0.5034, 0.491, 0.5034, 0.491, 0.0, 0.509, 0.0, 0.509, 1.0, 0.491, 1.0, 0.5034, 1.0, 0.5034, 0.0, 0.4966, 0.0, 0.4966, 1.0, 0.5034, 0.0, 0.5034, 1.0, 0.4966, 1.0, 0.4966, 0.0])
me_cube_004.materials.append(mat_material_008)
me_cube_004.update()
me_plane_003 = bpy.data.meshes.new('Plane.003')
me_plane_003.from_pydata([(13.32, -2.865, 2.516), (-13.32, -2.865, 2.516), (13.32, 0.02336, 2.516), (-13.32, 0.02336, 2.516)], [], [(0, 1, 3, 2)])
_uv = me_plane_003.uv_layers.new(name='UVMap')
_uv.uv.foreach_set('vector', [0.9971, 0.4461, 0.002921, 0.4461, 0.002921, 0.5539, 0.9971, 0.5539])
me_plane_003.update()
me_cube_005 = bpy.data.meshes.new('Cube.005')
me_cube_005.from_pydata([(-13.39, -2.861, 2.266), (-13.39, -2.861, 2.747), (-13.39, -2.677, 2.266), (-13.39, -2.677, 2.747), (13.39, -2.861, 2.266), (13.39, -2.861, 2.747), (13.39, -2.677, 2.266), (13.39, -2.677, 2.747)], [], [(0, 1, 3, 2), (2, 3, 7, 6), (6, 7, 5, 4), (4, 5, 1, 0), (2, 6, 4, 0), (7, 3, 1, 5)])
_uv = me_cube_005.uv_layers.new(name='UVMap')
_uv.uv.foreach_set('vector', [0.491, 0.5034, 0.509, 0.5034, 0.509, 0.4966, 0.491, 0.4966, 0.491, 1.0, 0.509, 1.0, 0.509, 0.0, 0.491, 0.0, 0.491, 0.4966, 0.509, 0.4966, 0.509, 0.5034, 0.491, 0.5034, 0.491, 0.0, 0.509, 0.0, 0.509, 1.0, 0.491, 1.0, 0.5034, 1.0, 0.5034, 0.0, 0.4966, 0.0, 0.4966, 1.0, 0.5034, 0.0, 0.5034, 1.0, 0.4966, 1.0, 0.4966, 0.0])
me_cube_005.materials.append(mat_material_002)
me_cube_005.update()
me_cylinder_003 = bpy.data.meshes.new('Cylinder.003')
me_cylinder_003.from_pydata([(0.0, 1.0, -1.0), (0.0, 1.0, 1.0), (0.1951, 0.9808, -1.0), (0.1951, 0.9808, 1.0), (0.3827, 0.9239, -1.0), (0.3827, 0.9239, 1.0), (0.5556, 0.8315, -1.0), (0.5556, 0.8315, 1.0), (0.7071, 0.7071, -1.0), (0.7071, 0.7071, 1.0), (0.8315, 0.5556, -1.0), (0.8315, 0.5556, 1.0), (0.9239, 0.3827, -1.0), (0.9239, 0.3827, 1.0), (0.9808, 0.1951, -1.0), (0.9808, 0.1951, 1.0), (1.0, 0.0, -1.0), (1.0, 0.0, 1.0), (0.9808, -0.1951, -1.0), (0.9808, -0.1951, 1.0), (0.9239, -0.3827, -1.0), (0.9239, -0.3827, 1.0), (0.8315, -0.5556, -1.0), (0.8315, -0.5556, 1.0), (0.7071, -0.7071, -1.0), (0.7071, -0.7071, 1.0), (0.5556, -0.8315, -1.0), (0.5556, -0.8315, 1.0), (0.3827, -0.9239, -1.0), (0.3827, -0.9239, 1.0), (0.1951, -0.9808, -1.0), (0.1951, -0.9808, 1.0), (0.0, -1.0, -1.0), (0.0, -1.0, 1.0), (-0.1951, -0.9808, -1.0), (-0.1951, -0.9808, 1.0), (-0.3827, -0.9239, -1.0), (-0.3827, -0.9239, 1.0), (-0.5556, -0.8315, -1.0), (-0.5556, -0.8315, 1.0), (-0.7071, -0.7071, -1.0), (-0.7071, -0.7071, 1.0), (-0.8315, -0.5556, -1.0), (-0.8315, -0.5556, 1.0), (-0.9239, -0.3827, -1.0), (-0.9239, -0.3827, 1.0), (-0.9808, -0.1951, -1.0), (-0.9808, -0.1951, 1.0), (-1.0, 0.0, -1.0), (-1.0, 0.0, 1.0), (-0.9808, 0.1951, -1.0), (-0.9808, 0.1951, 1.0), (-0.9239, 0.3827, -1.0), (-0.9239, 0.3827, 1.0), (-0.8315, 0.5556, -1.0), (-0.8315, 0.5556, 1.0), (-0.7071, 0.7071, -1.0), (-0.7071, 0.7071, 1.0), (-0.5556, 0.8315, -1.0), (-0.5556, 0.8315, 1.0), (-0.3827, 0.9239, -1.0), (-0.3827, 0.9239, 1.0), (-0.1951, 0.9808, -1.0), (-0.1951, 0.9808, 1.0)], [], [(0, 1, 3, 2), (2, 3, 5, 4), (4, 5, 7, 6), (6, 7, 9, 8), (8, 9, 11, 10), (10, 11, 13, 12), (12, 13, 15, 14), (14, 15, 17, 16), (16, 17, 19, 18), (18, 19, 21, 20), (20, 21, 23, 22), (22, 23, 25, 24), (24, 25, 27, 26), (26, 27, 29, 28), (28, 29, 31, 30), (30, 31, 33, 32), (32, 33, 35, 34), (34, 35, 37, 36), (36, 37, 39, 38), (38, 39, 41, 40), (40, 41, 43, 42), (42, 43, 45, 44), (44, 45, 47, 46), (46, 47, 49, 48), (48, 49, 51, 50), (50, 51, 53, 52), (52, 53, 55, 54), (54, 55, 57, 56), (56, 57, 59, 58), (58, 59, 61, 60), (3, 1, 63, 61, 59, 57, 55, 53, 51, 49, 47, 45, 43, 41, 39, 37, 35, 33, 31, 29, 27, 25, 23, 21, 19, 17, 15, 13, 11, 9, 7, 5), (60, 61, 63, 62), (62, 63, 1, 0), (0, 2, 4, 6, 8, 10, 12, 14, 16, 18, 20, 22, 24, 26, 28, 30, 32, 34, 36, 38, 40, 42, 44, 46, 48, 50, 52, 54, 56, 58, 60, 62)])
_uv = me_cylinder_003.uv_layers.new(name='UVMap')
_uv.uv.foreach_set('vector', [1.0, 0.5, 1.0, 1.0, 0.9688, 1.0, 0.9688, 0.5, 0.9688, 0.5, 0.9688, 1.0, 0.9375, 1.0, 0.9375, 0.5, 0.9375, 0.5, 0.9375, 1.0, 0.9062, 1.0, 0.9062, 0.5, 0.9062, 0.5, 0.9062, 1.0, 0.875, 1.0, 0.875, 0.5, 0.875, 0.5, 0.875, 1.0, 0.8438, 1.0, 0.8438, 0.5, 0.8438, 0.5, 0.8438, 1.0, 0.8125, 1.0, 0.8125, 0.5, 0.8125, 0.5, 0.8125, 1.0, 0.7812, 1.0, 0.7812, 0.5, 0.7812, 0.5, 0.7812, 1.0, 0.75, 1.0, 0.75, 0.5, 0.75, 0.5, 0.75, 1.0, 0.7188, 1.0, 0.7188, 0.5, 0.7188, 0.5, 0.7188, 1.0, 0.6875, 1.0, 0.6875, 0.5, 0.6875, 0.5, 0.6875, 1.0, 0.6562, 1.0, 0.6562, 0.5, 0.6562, 0.5, 0.6562, 1.0, 0.625, 1.0, 0.625, 0.5, 0.625, 0.5, 0.625, 1.0, 0.5938, 1.0, 0.5938, 0.5, 0.5938, 0.5, 0.5938, 1.0, 0.5625, 1.0, 0.5625, 0.5, 0.5625, 0.5, 0.5625, 1.0, 0.5312, 1.0, 0.5312, 0.5, 0.5312, 0.5, 0.5312, 1.0, 0.5, 1.0, 0.5, 0.5, 0.5, 0.5, 0.5, 1.0, 0.4688, 1.0, 0.4688, 0.5, 0.4688, 0.5, 0.4688, 1.0, 0.4375, 1.0, 0.4375, 0.5, 0.4375, 0.5, 0.4375, 1.0, 0.4062, 1.0, 0.4062, 0.5, 0.4062, 0.5, 0.4062, 1.0, 0.375, 1.0, 0.375, 0.5, 0.375, 0.5, 0.375, 1.0, 0.3438, 1.0, 0.3438, 0.5, 0.3438, 0.5, 0.3438, 1.0, 0.3125, 1.0, 0.3125, 0.5, 0.3125, 0.5, 0.3125, 1.0, 0.2812, 1.0, 0.2812, 0.5, 0.2812, 0.5, 0.2812, 1.0, 0.25, 1.0, 0.25, 0.5, 0.25, 0.5, 0.25, 1.0, 0.2188, 1.0, 0.2188, 0.5, 0.2188, 0.5, 0.2188, 1.0, 0.1875, 1.0, 0.1875, 0.5, 0.1875, 0.5, 0.1875, 1.0, 0.1562, 1.0, 0.1562, 0.5, 0.1562, 0.5, 0.1562, 1.0, 0.125, 1.0, 0.125, 0.5, 0.125, 0.5, 0.125, 1.0, 0.09375, 1.0, 0.09375, 0.5, 0.09375, 0.5, 0.09375, 1.0, 0.0625, 1.0, 0.0625, 0.5, 0.2968, 0.4854, 0.25, 0.49, 0.2032, 0.4854, 0.1582, 0.4717, 0.1167, 0.4496, 0.08029, 0.4197, 0.05045, 0.3833, 0.02827, 0.3418, 0.01461, 0.2968, 0.01, 0.25, 0.01461, 0.2032, 0.02827, 0.1582, 0.05045, 0.1167, 0.08029, 0.08029, 0.1167, 0.05045, 0.1582, 0.02827, 0.2032, 0.01461, 0.25, 0.01, 0.2968, 0.01461, 0.3418, 0.02827, 0.3833, 0.05045, 0.4197, 0.08029, 0.4496, 0.1167, 0.4717, 0.1582, 0.4854, 0.2032, 0.49, 0.25, 0.4854, 0.2968, 0.4717, 0.3418, 0.4496, 0.3833, 0.4197, 0.4197, 0.3833, 0.4496, 0.3418, 0.4717, 0.0625, 0.5, 0.0625, 1.0, 0.03125, 1.0, 0.03125, 0.5, 0.03125, 0.5, 0.03125, 1.0, 0.0, 1.0, 0.0, 0.5, 0.75, 0.49, 0.7968, 0.4854, 0.8418, 0.4717, 0.8833, 0.4496, 0.9197, 0.4197, 0.9496, 0.3833, 0.9717, 0.3418, 0.9854, 0.2968, 0.99, 0.25, 0.9854, 0.2032, 0.9717, 0.1582, 0.9496, 0.1167, 0.9197, 0.08029, 0.8833, 0.05045, 0.8418, 0.02827, 0.7968, 0.01461, 0.75, 0.01, 0.7032, 0.01461, 0.6582, 0.02827, 0.6167, 0.05045, 0.5803, 0.08029, 0.5504, 0.1167, 0.5283, 0.1582, 0.5146, 0.2032, 0.51, 0.25, 0.5146, 0.2968, 0.5283, 0.3418, 0.5504, 0.3833, 0.5803, 0.4197, 0.6167, 0.4496, 0.6582, 0.4717, 0.7032, 0.4854])
me_cylinder_003.update()
me_cube_006 = bpy.data.meshes.new('Cube.006')
me_cube_006.from_pydata([(-5.779, -1.947, 0.1433), (-1.947, -5.779, 0.1433), (-6.0, 5.779, 0.1433), (-5.779, 3.143, 0.1433), (1.947, -5.779, 0.1433), (5.779, -1.947, 0.1433), (5.779, 1.947, 0.1433), (1.947, 5.779, 0.1433), (-2.089, -6.12, 0.1433), (-6.12, -2.089, 0.1433), (-6.12, 3.143, 0.1433), (-6.0, 6.12, 0.1433), (2.089, 6.12, 0.1433), (6.12, 2.089, 0.1433), (6.12, -2.089, 0.1433), (2.089, -6.12, 0.1433), (-2.089, -6.12, 7.287), (-6.12, -2.089, 7.287), (-6.12, 3.143, 7.287), (-6.0, 6.12, 7.287), (2.089, 6.12, 7.287), (6.12, 2.089, 7.287), (6.12, -2.089, 7.287), (2.089, -6.12, 7.287), (-1.947, -5.779, 7.287), (-5.779, -1.947, 7.287), (-5.779, 3.143, 7.287), (-6.0, 5.779, 7.287), (1.947, 5.779, 7.287), (5.779, 1.947, 7.287), (5.779, -1.947, 7.287), (1.947, -5.779, 7.287), (-6.12, 2.852, 0.1433), (-5.779, 2.86, 0.1433), (-6.12, 2.852, 7.287), (-5.779, 2.86, 7.287), (-11.35, 6.12, 0.1433), (-11.35, 5.779, 0.1433), (-11.47, 2.852, 0.1433), (-11.47, 3.143, 0.1433), (-11.35, 6.12, 7.287), (-11.47, 3.143, 7.287), (-11.35, 5.779, 7.287), (-11.47, 2.852, 7.287), (-6.0, 6.12, 7.027), (-6.12, 3.143, 7.027), (1.947, 5.779, 7.027), (5.779, 1.947, 7.027), (-5.779, 3.143, 7.027), (-6.0, 5.779, 7.027), (-6.12, -2.089, 7.027), (-2.089, -6.12, 7.027), (6.12, -2.089, 7.027), (2.089, -6.12, 7.027), (1.947, -5.779, 7.027), (5.779, -1.947, 7.027), (-5.779, -1.947, 7.027), (-1.947, -5.779, 7.027), (6.12, 2.089, 7.027), (2.089, 6.12, 7.027), (-6.12, 2.852, 7.027), (-5.779, 2.86, 7.027), (-11.35, 6.12, 7.027), (-11.47, 3.143, 7.027), (-11.35, 5.779, 7.027), (-11.47, 2.852, 7.027), (-6.0, 6.12, 0.4824), (1.947, 5.779, 0.4824), (-5.779, 3.143, 0.4824), (-6.12, -2.089, 0.4824), (2.089, -6.12, 0.4824), (5.779, -1.947, 0.4824), (-5.779, -1.947, 0.4824), (-11.35, 6.12, 0.4824), (-6.12, 3.143, 0.4824), (5.779, 1.947, 0.4824), (-6.0, 5.779, 0.4824), (-2.089, -6.12, 0.4824), (6.12, -2.089, 0.4824), (1.947, -5.779, 0.4824), (-1.947, -5.779, 0.4824), (6.12, 2.089, 0.4824), (2.089, 6.12, 0.4824), (-6.12, 2.852, 0.4824), (-5.779, 2.86, 0.4824), (-11.47, 3.143, 0.4824), (-11.35, 5.779, 0.4824), (-11.47, 2.852, 0.4824)], [], [(2, 11, 12, 7), (13, 6, 7, 12), (6, 13, 14, 5), (15, 4, 5, 14), (4, 15, 8, 1), (9, 0, 1, 8), (61, 48, 26, 35), (60, 50, 17, 34), (55, 54, 31, 30), (53, 52, 22, 23), (46, 47, 29, 28), (50, 51, 16, 17), (24, 25, 17, 16), (28, 29, 21, 20), (30, 31, 23, 22), (35, 26, 18, 34), (31, 24, 16, 23), (29, 30, 22, 21), (27, 28, 20, 19), (51, 53, 23, 16), (54, 57, 24, 31), (52, 58, 21, 22), (47, 55, 30, 29), (58, 59, 20, 21), (59, 44, 19, 20), (49, 46, 28, 27), (57, 56, 25, 24), (33, 0, 9, 32), (34, 18, 41, 43), (48, 45, 18, 26), (3, 33, 32, 10), (25, 35, 34, 17), (60, 34, 43, 65), (56, 61, 35, 25), (62, 64, 42, 40), (63, 65, 43, 41), (10, 32, 38, 39), (66, 11, 36, 73), (42, 64, 63, 41), (27, 19, 40, 42), (11, 2, 37, 36), (27, 42, 41, 18), (76, 49, 64, 86), (19, 44, 62, 40), (85, 87, 65, 63), (73, 86, 64, 62), (72, 84, 61, 56), (83, 60, 65, 87), (68, 74, 45, 48), (80, 72, 56, 57), (76, 67, 46, 49), (82, 66, 44, 59), (81, 82, 59, 58), (75, 71, 55, 47), (78, 81, 58, 52), (79, 80, 57, 54), (77, 70, 53, 51), (69, 77, 51, 50), (67, 75, 47, 46), (70, 78, 52, 53), (71, 79, 54, 55), (83, 69, 50, 60), (84, 68, 48, 61), (33, 3, 68, 84), (32, 9, 69, 83), (5, 4, 79, 71), (15, 14, 78, 70), (7, 6, 75, 67), (9, 8, 77, 69), (8, 15, 70, 77), (4, 1, 80, 79), (14, 13, 81, 78), (6, 5, 71, 75), (13, 12, 82, 81), (12, 11, 66, 82), (2, 7, 67, 76), (1, 0, 72, 80), (3, 10, 74, 68), (32, 83, 87, 38), (0, 33, 84, 72), (36, 37, 86, 73), (39, 38, 87, 85), (45, 74, 85, 63), (44, 66, 73, 62), (2, 76, 74, 10), (76, 86, 85, 74), (86, 37, 39, 85), (37, 2, 10, 39), (64, 49, 45, 63), (49, 27, 18, 45)])
me_cube_006.polygons.foreach_set('use_smooth', [True] * 90)
_uv = me_cube_006.uv_layers.new(name='UVMap')
_uv.uv.foreach_set('vector', [0.4739, 0.194, 0.4508, 0.2162, -0.0729, -0.3313, -0.0406, -0.3439, -0.06102, -0.8652, -0.02931, -0.8512, -0.0406, -0.3439, -0.0729, -0.3313, -0.02931, -0.8512, -0.06102, -0.8652, 0.2217, -1.136, 0.2343, -1.103, 0.7556, -1.124, 0.7416, -1.092, 0.2343, -1.103, 0.2217, -1.136, 0.7416, -1.092, 0.7556, -1.124, 1.026, -0.841, 0.9938, -0.8284, 1.014, -0.3071, 0.9825, -0.3211, 0.9938, -0.8284, 1.026, -0.841, 1.722, -1.111, 1.695, -1.111, 1.695, -1.136, 1.722, -1.136, 2.158, -0.4421, 1.695, -0.4421, 1.695, -0.4665, 2.158, -0.4665, 0.1907, 0.943, 0.1907, 1.304, 0.1663, 1.304, 0.1663, 0.943, -1.147, 0.5782, -1.147, 0.9589, -1.172, 0.9589, -1.172, 0.5782, 1.05, 1.746, 1.05, 2.105, 1.026, 2.105, 1.026, 1.746, -0.4784, 0.5782, -0.4784, 0.9558, -0.5028, 0.9558, -0.5028, 0.5782, -1.14, -0.8284, -1.128, -0.3211, -1.16, -0.3071, -1.172, -0.841, -0.1052, -0.3439, -0.1165, -0.8512, -0.08478, -0.8652, -0.0729, -0.3313, -0.3801, -1.103, -0.8874, -1.092, -0.9014, -1.124, -0.3675, -1.136, -0.8029, -0.009909, -0.7838, 0.008411, -0.8059, 0.03154, -0.8256, 0.01271, -0.8874, -1.092, -1.14, -0.8284, -1.172, -0.841, -0.9014, -1.124, -0.1165, -0.8512, -0.3801, -1.103, -0.3675, -1.136, -0.08478, -0.8652, -0.6197, 0.194, -0.1052, -0.3439, -0.0729, -0.3313, -0.5966, 0.2162, -0.4784, 0.9558, -0.4784, 1.347, -0.5028, 1.347, -0.5028, 0.9558, 0.1907, 1.304, 0.1907, 1.669, 0.1663, 1.669, 0.1663, 1.304, -1.147, 0.9589, -1.147, 1.35, -1.172, 1.35, -1.172, 0.9589, 0.1907, 0.5782, 0.1907, 0.943, 0.1663, 0.943, 0.1663, 0.5782, 1.05, -1.136, 1.05, -0.758, 1.026, -0.758, 1.026, -1.136, 1.05, -0.758, 1.05, -0.0004366, 1.026, -0.0004366, 1.026, -0.758, 1.05, 1.002, 1.05, 1.746, 1.026, 1.746, 1.026, 1.002, 0.1907, 1.669, 0.1907, 2.028, 0.1663, 2.028, 0.1663, 1.669, 0.6571, -0.009909, 0.9825, -0.3211, 1.014, -0.3071, 0.6798, 0.01271, -0.8256, 0.01271, -0.8059, 0.03154, -1.152, 0.3936, -1.172, 0.3748, 0.03024, 1.371, -0.001773, 1.371, -0.001773, 1.347, 0.03024, 1.347, 0.638, 0.008411, 0.6571, -0.009909, 0.6798, 0.01271, 0.6601, 0.03154, -1.128, -0.3211, -0.8029, -0.009909, -0.8256, 0.01271, -1.16, -0.3071, -1.172, 1.375, -1.172, 1.35, -0.6709, 1.35, -0.6709, 1.375, 2.172, -1.111, 1.722, -1.111, 1.722, -1.136, 2.172, -1.136, 2.001, 0.227, 1.969, 0.227, 1.969, 0.2026, 2.001, 0.2026, 1.722, 0.227, 1.695, 0.227, 1.695, 0.2026, 1.722, 0.2026, 0.6601, 0.03154, 0.6798, 0.01271, 1.026, 0.3748, 1.006, 0.3936, 1.663, -0.0004366, 1.695, -0.0004366, 1.695, 0.5005, 1.663, 0.5005, 1.969, 0.2026, 1.969, 0.227, 1.722, 0.227, 1.722, 0.2026, -0.6197, 0.194, -0.5966, 0.2162, -0.9428, 0.5782, -0.966, 0.5561, 0.4508, 0.2162, 0.4739, 0.194, 0.8202, 0.5561, 0.797, 0.5782, -0.6197, 0.194, -0.966, 0.5561, -1.152, 0.3936, -0.8059, 0.03154, 1.663, 1.002, 1.05, 1.002, 1.05, 0.5005, 1.663, 0.5005, 1.026, -0.0004366, 1.05, -0.0004366, 1.05, 0.5005, 1.026, 0.5005, 1.722, 0.8399, 1.695, 0.8399, 1.695, 0.227, 1.722, 0.227, 2.001, 0.8399, 1.969, 0.8399, 1.969, 0.227, 2.001, 0.227, 2.172, -0.4983, 1.722, -0.4983, 1.722, -1.111, 2.172, -1.111, -1.172, 1.988, -1.172, 1.375, -0.6709, 1.375, -0.6709, 1.988, 0.03024, 1.984, -0.001773, 1.984, -0.001773, 1.371, 0.03024, 1.371, 0.8037, 1.669, 0.8037, 2.028, 0.1907, 2.028, 0.1907, 1.669, 1.663, 1.002, 1.663, 1.746, 1.05, 1.746, 1.05, 1.002, 1.663, -0.758, 1.663, -0.0004366, 1.05, -0.0004366, 1.05, -0.758, 1.663, -1.136, 1.663, -0.758, 1.05, -0.758, 1.05, -1.136, 0.8037, 0.5782, 0.8037, 0.943, 0.1907, 0.943, 0.1907, 0.5782, -0.5345, 0.9589, -0.5345, 1.35, -1.147, 1.35, -1.147, 0.9589, 0.8037, 1.304, 0.8037, 1.669, 0.1907, 1.669, 0.1907, 1.304, 0.1346, 0.9558, 0.1346, 1.347, -0.4784, 1.347, -0.4784, 0.9558, 0.1346, 0.5782, 0.1346, 0.9558, -0.4784, 0.9558, -0.4784, 0.5782, 1.663, 1.746, 1.663, 2.105, 1.05, 2.105, 1.05, 1.746, -0.5345, 0.5782, -0.5345, 0.9589, -1.147, 0.9589, -1.147, 0.5782, 0.8037, 0.943, 0.8037, 1.304, 0.1907, 1.304, 0.1907, 0.943, 2.158, 0.1708, 1.695, 0.1708, 1.695, -0.4421, 2.158, -0.4421, 1.722, -0.4983, 1.695, -0.4983, 1.695, -1.111, 1.722, -1.111, 1.722, -0.4665, 1.695, -0.4665, 1.695, -0.4983, 1.722, -0.4983, 2.158, 0.2026, 1.695, 0.2026, 1.695, 0.1708, 2.158, 0.1708, 0.8354, 0.943, 0.8354, 1.304, 0.8037, 1.304, 0.8037, 0.943, -0.5028, 0.5782, -0.5028, 0.9589, -0.5345, 0.9589, -0.5345, 0.5782, 1.695, 1.746, 1.695, 2.105, 1.663, 2.105, 1.663, 1.746, 0.1663, 0.5782, 0.1663, 0.9558, 0.1346, 0.9558, 0.1346, 0.5782, 0.1663, 0.9558, 0.1663, 1.347, 0.1346, 1.347, 0.1346, 0.9558, 0.8354, 1.304, 0.8354, 1.669, 0.8037, 1.669, 0.8037, 1.304, -0.5028, 0.9589, -0.5028, 1.35, -0.5345, 1.35, -0.5345, 0.9589, 0.8354, 0.5782, 0.8354, 0.943, 0.8037, 0.943, 0.8037, 0.5782, 1.695, -1.136, 1.695, -0.758, 1.663, -0.758, 1.663, -1.136, 1.695, -0.758, 1.695, -0.0004366, 1.663, -0.0004366, 1.663, -0.758, 1.695, 1.002, 1.695, 1.746, 1.663, 1.746, 1.663, 1.002, 0.8354, 1.669, 0.8354, 2.028, 0.8037, 2.028, 0.8037, 1.669, 0.03024, 2.016, -0.001773, 2.016, -0.001773, 1.984, 0.03024, 1.984, -1.172, 2.019, -1.172, 1.988, -0.6709, 1.988, -0.6709, 2.019, 2.172, -0.4665, 1.722, -0.4665, 1.722, -0.4983, 2.172, -0.4983, 2.001, 0.8717, 1.969, 0.8717, 1.969, 0.8399, 2.001, 0.8399, 1.722, 0.8717, 1.695, 0.8717, 1.695, 0.8399, 1.722, 0.8399, -0.001773, 1.371, -0.001773, 1.984, -0.5028, 1.984, -0.5028, 1.371, 1.05, -0.0004366, 1.663, -0.0004366, 1.663, 0.5005, 1.05, 0.5005, 0.8672, 0.8252, 0.8354, 0.8252, 0.8354, 0.5782, 0.8672, 0.5782, 1.942, 1.384, 1.942, 1.885, 1.695, 1.896, 1.695, 1.395, 1.969, 0.8399, 1.969, 0.8717, 1.722, 0.8717, 1.722, 0.8399, 0.8202, 0.5561, 0.4739, 0.194, 0.6601, 0.03154, 1.006, 0.3936, 1.942, 0.8829, 1.942, 1.384, 1.695, 1.373, 1.695, 0.8717, 0.8916, 0.8252, 0.8672, 0.8252, 0.8672, 0.5782, 0.8916, 0.5782])
me_cube_006.materials.append(mat_material_003)
me_cube_006.update()
me_cube_007 = bpy.data.meshes.new('Cube.007')
me_cube_007.from_pydata([(-1.0, -1.0, -1.0), (-1.0, -1.0, 1.0), (-1.0, 1.0, -1.0), (-1.0, 1.0, 1.0), (1.0, -1.0, -1.0), (1.0, -1.0, 1.0), (1.0, 1.0, -1.0), (1.0, 1.0, 1.0)], [], [(0, 1, 3, 2), (2, 3, 7, 6), (6, 7, 5, 4), (4, 5, 1, 0), (2, 6, 4, 0), (7, 3, 1, 5)])
_uv = me_cube_007.uv_layers.new(name='UVMap')
_uv.uv.foreach_set('vector', [0.375, 0.0, 0.625, 0.0, 0.625, 0.25, 0.375, 0.25, 0.375, 0.25, 0.625, 0.25, 0.625, 0.5, 0.375, 0.5, 0.375, 0.5, 0.625, 0.5, 0.625, 0.75, 0.375, 0.75, 0.375, 0.75, 0.625, 0.75, 0.625, 1.0, 0.375, 1.0, 0.125, 0.5, 0.375, 0.5, 0.375, 0.75, 0.125, 0.75, 0.625, 0.5, 0.875, 0.5, 0.875, 0.75, 0.625, 0.75])
me_cube_007.materials.append(mat_material_005)
me_cube_007.update()
me_cylinder_004 = bpy.data.meshes.new('Cylinder.004')
me_cylinder_004.from_pydata([(0.0, 1.0, -1.0), (0.0, 1.0, 1.0), (0.1951, 0.9808, -1.0), (0.1951, 0.9808, 1.0), (0.3827, 0.9239, -1.0), (0.3827, 0.9239, 1.0), (0.5556, 0.8315, -1.0), (0.5556, 0.8315, 1.0), (0.7071, 0.7071, -1.0), (0.7071, 0.7071, 1.0), (0.8315, 0.5556, -1.0), (0.8315, 0.5556, 1.0), (0.9239, 0.3827, -1.0), (0.9239, 0.3827, 1.0), (0.9808, 0.1951, -1.0), (0.9808, 0.1951, 1.0), (1.0, 0.0, -1.0), (1.0, 0.0, 1.0), (0.9808, -0.1951, -1.0), (0.9808, -0.1951, 1.0), (0.9239, -0.3827, -1.0), (0.9239, -0.3827, 1.0), (0.8315, -0.5556, -1.0), (0.8315, -0.5556, 1.0), (0.7071, -0.7071, -1.0), (0.7071, -0.7071, 1.0), (0.5556, -0.8315, -1.0), (0.5556, -0.8315, 1.0), (0.3827, -0.9239, -1.0), (0.3827, -0.9239, 1.0), (0.1951, -0.9808, -1.0), (0.1951, -0.9808, 1.0), (0.0, -1.0, -1.0), (0.0, -1.0, 1.0), (-0.1951, -0.9808, -1.0), (-0.1951, -0.9808, 1.0), (-0.3827, -0.9239, -1.0), (-0.3827, -0.9239, 1.0), (-0.5556, -0.8315, -1.0), (-0.5556, -0.8315, 1.0), (-0.7071, -0.7071, -1.0), (-0.7071, -0.7071, 1.0), (-0.8315, -0.5556, -1.0), (-0.8315, -0.5556, 1.0), (-0.9239, -0.3827, -1.0), (-0.9239, -0.3827, 1.0), (-0.9808, -0.1951, -1.0), (-0.9808, -0.1951, 1.0), (-1.0, 0.0, -1.0), (-1.0, 0.0, 1.0), (-0.9808, 0.1951, -1.0), (-0.9808, 0.1951, 1.0), (-0.9239, 0.3827, -1.0), (-0.9239, 0.3827, 1.0), (-0.8315, 0.5556, -1.0), (-0.8315, 0.5556, 1.0), (-0.7071, 0.7071, -1.0), (-0.7071, 0.7071, 1.0), (-0.5556, 0.8315, -1.0), (-0.5556, 0.8315, 1.0), (-0.3827, 0.9239, -1.0), (-0.3827, 0.9239, 1.0), (-0.1951, 0.9808, -1.0), (-0.1951, 0.9808, 1.0)], [], [(14, 15, 17, 16), (16, 17, 19, 18), (18, 19, 21, 20), (20, 21, 23, 22), (22, 23, 25, 24), (24, 25, 27, 26), (26, 27, 29, 28), (28, 29, 31, 30), (30, 31, 33, 32), (32, 33, 35, 34), (34, 35, 37, 36), (36, 37, 39, 38), (38, 39, 41, 40), (40, 41, 43, 42), (42, 43, 45, 44), (44, 45, 47, 46), (46, 47, 49, 48), (48, 49, 51, 50), (3, 1, 63, 61, 59, 57, 55, 53, 51, 49, 47, 45, 43, 41, 39, 37, 35, 33, 31, 29, 27, 25, 23, 21, 19, 17, 15, 13, 11, 9, 7, 5), (0, 2, 4, 6, 8, 10, 12, 14, 16, 18, 20, 22, 24, 26, 28, 30, 32, 34, 36, 38, 40, 42, 44, 46, 48, 50, 52, 54, 56, 58, 60, 62)])
_uv = me_cylinder_004.uv_layers.new(name='UVMap')
_uv.uv.foreach_set('vector', [0.7812, 0.5, 0.7812, 1.0, 0.75, 1.0, 0.75, 0.5, 0.75, 0.5, 0.75, 1.0, 0.7188, 1.0, 0.7188, 0.5, 0.7188, 0.5, 0.7188, 1.0, 0.6875, 1.0, 0.6875, 0.5, 0.6875, 0.5, 0.6875, 1.0, 0.6562, 1.0, 0.6562, 0.5, 0.6562, 0.5, 0.6562, 1.0, 0.625, 1.0, 0.625, 0.5, 0.625, 0.5, 0.625, 1.0, 0.5938, 1.0, 0.5938, 0.5, 0.5938, 0.5, 0.5938, 1.0, 0.5625, 1.0, 0.5625, 0.5, 0.5625, 0.5, 0.5625, 1.0, 0.5312, 1.0, 0.5312, 0.5, 0.5312, 0.5, 0.5312, 1.0, 0.5, 1.0, 0.5, 0.5, 0.5, 0.5, 0.5, 1.0, 0.4688, 1.0, 0.4688, 0.5, 0.4688, 0.5, 0.4688, 1.0, 0.4375, 1.0, 0.4375, 0.5, 0.4375, 0.5, 0.4375, 1.0, 0.4062, 1.0, 0.4062, 0.5, 0.4062, 0.5, 0.4062, 1.0, 0.375, 1.0, 0.375, 0.5, 0.375, 0.5, 0.375, 1.0, 0.3438, 1.0, 0.3438, 0.5, 0.3438, 0.5, 0.3438, 1.0, 0.3125, 1.0, 0.3125, 0.5, 0.3125, 0.5, 0.3125, 1.0, 0.2812, 1.0, 0.2812, 0.5, 0.2812, 0.5, 0.2812, 1.0, 0.25, 1.0, 0.25, 0.5, 0.25, 0.5, 0.25, 1.0, 0.2188, 1.0, 0.2188, 0.5, 0.2968, 0.4854, 0.25, 0.49, 0.2032, 0.4854, 0.1582, 0.4717, 0.1167, 0.4496, 0.08029, 0.4197, 0.05045, 0.3833, 0.02827, 0.3418, 0.01461, 0.2968, 0.01, 0.25, 0.01461, 0.2032, 0.02827, 0.1582, 0.05045, 0.1167, 0.08029, 0.08029, 0.1167, 0.05045, 0.1582, 0.02827, 0.2032, 0.01461, 0.25, 0.01, 0.2968, 0.01461, 0.3418, 0.02827, 0.3833, 0.05045, 0.4197, 0.08029, 0.4496, 0.1167, 0.4717, 0.1582, 0.4854, 0.2032, 0.49, 0.25, 0.4854, 0.2968, 0.4717, 0.3418, 0.4496, 0.3833, 0.4197, 0.4197, 0.3833, 0.4496, 0.3418, 0.4717, 0.75, 0.49, 0.7968, 0.4854, 0.8418, 0.4717, 0.8833, 0.4496, 0.9197, 0.4197, 0.9496, 0.3833, 0.9717, 0.3418, 0.9854, 0.2968, 0.99, 0.25, 0.9854, 0.2032, 0.9717, 0.1582, 0.9496, 0.1167, 0.9197, 0.08029, 0.8833, 0.05045, 0.8418, 0.02827, 0.7968, 0.01461, 0.75, 0.01, 0.7032, 0.01461, 0.6582, 0.02827, 0.6167, 0.05045, 0.5803, 0.08029, 0.5504, 0.1167, 0.5283, 0.1582, 0.5146, 0.2032, 0.51, 0.25, 0.5146, 0.2968, 0.5283, 0.3418, 0.5504, 0.3833, 0.5803, 0.4197, 0.6167, 0.4496, 0.6582, 0.4717, 0.7032, 0.4854])
me_cylinder_004.materials.append(mat_material_004)
me_cylinder_004.update()
me_cylinder_005 = bpy.data.meshes.new('Cylinder.005')
me_cylinder_005.from_pydata([(6.344e-09, 7.808e-09, 0.1634), (-1.111e-10, 1.239, -0.5644), (6.344e-09, 0.4596, 0.1634), (0.2417, 1.215, -0.5644), (0.08967, 0.4508, 0.1634), (0.474, 1.144, -0.5644), (0.1759, 0.4247, 0.1634), (0.6882, 1.03, -0.5644), (0.2554, 0.3822, 0.1634), (0.8759, 0.8759, -0.5644), (0.325, 0.325, 0.1634), (1.03, 0.6882, -0.5644), (0.3822, 0.2554, 0.1634), (1.144, 0.474, -0.5644), (0.4247, 0.1759, 0.1634), (1.215, 0.2417, -0.5644), (0.4508, 0.08967, 0.1634), (1.239, -3.112e-09, -0.5644), (0.4596, 7.808e-09, 0.1634), (1.215, -0.2417, -0.5644), (0.4508, -0.08967, 0.1634), (1.144, -0.474, -0.5644), (0.4247, -0.1759, 0.1634), (1.03, -0.6882, -0.5644), (0.3822, -0.2554, 0.1634), (0.8759, -0.8759, -0.5644), (0.325, -0.325, 0.1634), (0.6882, -1.03, -0.5644), (0.2554, -0.3822, 0.1634), (0.474, -1.144, -0.5644), (0.1759, -0.4247, 0.1634), (0.2417, -1.215, -0.5644), (0.08967, -0.4508, 0.1634), (-1.111e-10, -1.239, -0.5644), (6.344e-09, -0.4596, 0.1634), (-0.2417, -1.215, -0.5644), (-0.08967, -0.4508, 0.1634), (-0.474, -1.144, -0.5644), (-0.1759, -0.4247, 0.1634), (-0.6882, -1.03, -0.5644), (-0.2554, -0.3822, 0.1634), (-0.8759, -0.8759, -0.5644), (-0.325, -0.325, 0.1634), (-1.03, -0.6882, -0.5644), (-0.3822, -0.2554, 0.1634), (-1.144, -0.474, -0.5644), (-0.4247, -0.1759, 0.1634), (-1.215, -0.2417, -0.5644), (-0.4508, -0.08967, 0.1634), (-1.239, -3.112e-09, -0.5644), (-0.4596, 7.808e-09, 0.1634), (-1.215, 0.2417, -0.5644), (-0.4508, 0.08967, 0.1634), (-1.144, 0.474, -0.5644), (-0.4247, 0.1759, 0.1634), (-1.03, 0.6882, -0.5644), (-0.3822, 0.2554, 0.1634), (-0.8759, 0.8759, -0.5644), (-0.325, 0.325, 0.1634), (-0.6882, 1.03, -0.5644), (-0.2554, 0.3822, 0.1634), (-0.474, 1.144, -0.5644), (-0.1759, 0.4247, 0.1634), (-0.2417, 1.215, -0.5644), (-0.08967, 0.4508, 0.1634), (-1.111e-10, 1.093, -0.5644), (0.2132, 1.072, -0.5644), (0.4182, 1.01, -0.5644), (0.6072, 0.9087, -0.5644), (0.7728, 0.7728, -0.5644), (0.9087, 0.6072, -0.5644), (1.01, 0.4182, -0.5644), (1.072, 0.2132, -0.5644), (1.093, -3.112e-09, -0.5644), (1.072, -0.2132, -0.5644), (1.01, -0.4182, -0.5644), (0.9087, -0.6072, -0.5644), (0.7728, -0.7728, -0.5644), (0.6072, -0.9087, -0.5644), (0.4182, -1.01, -0.5644), (0.2132, -1.072, -0.5644), (-1.111e-10, -1.093, -0.5644), (-0.2132, -1.072, -0.5644), (-0.4182, -1.01, -0.5644), (-0.6072, -0.9087, -0.5644), (-0.7728, -0.7728, -0.5644), (-0.9087, -0.6072, -0.5644), (-1.01, -0.4182, -0.5644), (-1.072, -0.2132, -0.5644), (-1.093, -3.112e-09, -0.5644), (-1.072, 0.2132, -0.5644), (-1.01, 0.4182, -0.5644), (-0.9087, 0.6072, -0.5644), (-0.7728, 0.7728, -0.5644), (-0.6072, 0.9087, -0.5644), (-0.4182, 1.01, -0.5644), (-0.2132, 1.072, -0.5644), (0.1012, 0.5089, -0.2026), (-1.153e-08, 4.465e-09, -0.2026), (-1.153e-08, 0.5188, -0.2026), (0.1985, 0.4793, -0.2026), (0.2882, 0.4314, -0.2026), (0.3669, 0.3669, -0.2026), (0.4314, 0.2882, -0.2026), (0.4793, 0.1985, -0.2026), (0.5089, 0.1012, -0.2026), (0.5188, 4.465e-09, -0.2026), (0.5089, -0.1012, -0.2026), (0.4793, -0.1985, -0.2026), (0.4314, -0.2882, -0.2026), (0.3669, -0.3669, -0.2026), (0.2882, -0.4314, -0.2026), (0.1985, -0.4793, -0.2026), (0.1012, -0.5089, -0.2026), (-1.153e-08, -0.5188, -0.2026), (-0.1012, -0.5089, -0.2026), (-0.1985, -0.4793, -0.2026), (-0.2882, -0.4314, -0.2026), (-0.3669, -0.3669, -0.2026), (-0.4314, -0.2882, -0.2026), (-0.4793, -0.1985, -0.2026), (-0.5089, -0.1012, -0.2026), (-0.5188, 4.465e-09, -0.2026), (-0.5089, 0.1012, -0.2026), (-0.4793, 0.1985, -0.2026), (-0.4314, 0.2882, -0.2026), (-0.3669, 0.3669, -0.2026), (-0.2882, 0.4314, -0.2026), (-0.1985, 0.4793, -0.2026), (-0.1012, 0.5089, -0.2026)], [], [(91, 92, 125, 124), (0, 4, 2), (1, 2, 4, 3), (77, 78, 111, 110), (0, 6, 4), (3, 4, 6, 5), (90, 91, 124, 123), (0, 8, 6), (5, 6, 8, 7), (76, 77, 110, 109), (0, 10, 8), (7, 8, 10, 9), (89, 90, 123, 122), (0, 12, 10), (9, 10, 12, 11), (75, 76, 109, 108), (0, 14, 12), (11, 12, 14, 13), (88, 89, 122, 121), (0, 16, 14), (13, 14, 16, 15), (74, 75, 108, 107), (0, 18, 16), (15, 16, 18, 17), (87, 88, 121, 120), (0, 20, 18), (17, 18, 20, 19), (73, 74, 107, 106), (0, 22, 20), (19, 20, 22, 21), (86, 87, 120, 119), (0, 24, 22), (21, 22, 24, 23), (72, 73, 106, 105), (0, 26, 24), (23, 24, 26, 25), (85, 86, 119, 118), (0, 28, 26), (25, 26, 28, 27), (71, 72, 105, 104), (0, 30, 28), (27, 28, 30, 29), (84, 85, 118, 117), (0, 32, 30), (29, 30, 32, 31), (70, 71, 104, 103), (0, 34, 32), (31, 32, 34, 33), (83, 84, 117, 116), (0, 36, 34), (33, 34, 36, 35), (96, 65, 99, 129), (0, 38, 36), (35, 36, 38, 37), (69, 70, 103, 102), (0, 40, 38), (37, 38, 40, 39), (82, 83, 116, 115), (0, 42, 40), (39, 40, 42, 41), (95, 96, 129, 128), (0, 44, 42), (41, 42, 44, 43), (68, 69, 102, 101), (0, 46, 44), (43, 44, 46, 45), (81, 82, 115, 114), (0, 48, 46), (45, 46, 48, 47), (94, 95, 128, 127), (0, 50, 48), (47, 48, 50, 49), (67, 68, 101, 100), (0, 52, 50), (49, 50, 52, 51), (80, 81, 114, 113), (0, 54, 52), (51, 52, 54, 53), (93, 94, 127, 126), (0, 56, 54), (53, 54, 56, 55), (66, 67, 100, 97), (0, 58, 56), (55, 56, 58, 57), (79, 80, 113, 112), (0, 60, 58), (57, 58, 60, 59), (92, 93, 126, 125), (0, 62, 60), (59, 60, 62, 61), (65, 66, 97, 99), (0, 64, 62), (61, 62, 64, 63), (78, 79, 112, 111), (0, 2, 64), (63, 64, 2, 1), (66, 65, 1, 3), (67, 66, 3, 5), (68, 67, 5, 7), (69, 68, 7, 9), (70, 69, 9, 11), (71, 70, 11, 13), (72, 71, 13, 15), (73, 72, 15, 17), (74, 73, 17, 19), (75, 74, 19, 21), (76, 75, 21, 23), (77, 76, 23, 25), (78, 77, 25, 27), (79, 78, 27, 29), (80, 79, 29, 31), (81, 80, 31, 33), (82, 81, 33, 35), (83, 82, 35, 37), (84, 83, 37, 39), (85, 84, 39, 41), (86, 85, 41, 43), (87, 86, 43, 45), (88, 87, 45, 47), (89, 88, 47, 49), (90, 89, 49, 51), (91, 90, 51, 53), (92, 91, 53, 55), (93, 92, 55, 57), (94, 93, 57, 59), (95, 94, 59, 61), (96, 95, 61, 63), (65, 96, 63, 1), (98, 99, 97), (98, 97, 100), (98, 100, 101), (98, 101, 102), (98, 102, 103), (98, 103, 104), (98, 104, 105), (98, 105, 106), (98, 106, 107), (98, 107, 108), (98, 108, 109), (98, 109, 110), (98, 110, 111), (98, 111, 112), (98, 112, 113), (98, 113, 114), (98, 114, 115), (98, 115, 116), (98, 116, 117), (98, 117, 118), (98, 118, 119), (98, 119, 120), (98, 120, 121), (98, 121, 122), (98, 122, 123), (98, 123, 124), (98, 124, 125), (98, 125, 126), (98, 126, 127), (98, 127, 128), (98, 128, 129), (98, 129, 99)])
_uv = me_cylinder_005.uv_layers.new(name='UVMap')
_uv.uv.foreach_set('vector', [0.5544, 0.331, 0.5739, 0.3676, 0.5739, 0.3676, 0.5544, 0.331, 0.25, 0.25, 0.2968, 0.4854, 0.25, 0.49, 1.0, 0.5, 1.0, 1.0, 0.9688, 1.0, 0.9688, 0.5, 0.8997, 0.1003, 0.8676, 0.07393, 0.8676, 0.07393, 0.8997, 0.1003, 0.25, 0.25, 0.3418, 0.4717, 0.2968, 0.4854, 0.9688, 0.5, 0.9688, 1.0, 0.9375, 1.0, 0.9375, 0.5, 0.5423, 0.2913, 0.5544, 0.331, 0.5544, 0.331, 0.5423, 0.2913, 0.25, 0.25, 0.3833, 0.4496, 0.3418, 0.4717, 0.9375, 0.5, 0.9375, 1.0, 0.9062, 1.0, 0.9062, 0.5, 0.9261, 0.1324, 0.8997, 0.1003, 0.8997, 0.1003, 0.9261, 0.1324, 0.25, 0.25, 0.4197, 0.4197, 0.3833, 0.4496, 0.9062, 0.5, 0.9062, 1.0, 0.875, 1.0, 0.875, 0.5, 0.5382, 0.25, 0.5423, 0.2913, 0.5423, 0.2913, 0.5382, 0.25, 0.25, 0.25, 0.4496, 0.3833, 0.4197, 0.4197, 0.875, 0.5, 0.875, 1.0, 0.8438, 1.0, 0.8438, 0.5, 0.9456, 0.169, 0.9261, 0.1324, 0.9261, 0.1324, 0.9456, 0.169, 0.25, 0.25, 0.4717, 0.3418, 0.4496, 0.3833, 0.8438, 0.5, 0.8438, 1.0, 0.8125, 1.0, 0.8125, 0.5, 0.5423, 0.2087, 0.5382, 0.25, 0.5382, 0.25, 0.5423, 0.2087, 0.25, 0.25, 0.4854, 0.2968, 0.4717, 0.3418, 0.8125, 0.5, 0.8125, 1.0, 0.7812, 1.0, 0.7812, 0.5, 0.9577, 0.2087, 0.9456, 0.169, 0.9456, 0.169, 0.9577, 0.2087, 0.25, 0.25, 0.49, 0.25, 0.4854, 0.2968, 0.7812, 0.5, 0.7812, 1.0, 0.75, 1.0, 0.75, 0.5, 0.5544, 0.169, 0.5423, 0.2087, 0.5423, 0.2087, 0.5544, 0.169, 0.25, 0.25, 0.4854, 0.2032, 0.49, 0.25, 0.75, 0.5, 0.75, 1.0, 0.7188, 1.0, 0.7188, 0.5, 0.9618, 0.25, 0.9577, 0.2087, 0.9577, 0.2087, 0.9618, 0.25, 0.25, 0.25, 0.4717, 0.1582, 0.4854, 0.2032, 0.7188, 0.5, 0.7188, 1.0, 0.6875, 1.0, 0.6875, 0.5, 0.5739, 0.1324, 0.5544, 0.169, 0.5544, 0.169, 0.5739, 0.1324, 0.25, 0.25, 0.4496, 0.1167, 0.4717, 0.1582, 0.6875, 0.5, 0.6875, 1.0, 0.6562, 1.0, 0.6562, 0.5, 0.9577, 0.2913, 0.9618, 0.25, 0.9618, 0.25, 0.9577, 0.2913, 0.25, 0.25, 0.4197, 0.08029, 0.4496, 0.1167, 0.6562, 0.5, 0.6562, 1.0, 0.625, 1.0, 0.625, 0.5, 0.6003, 0.1003, 0.5739, 0.1324, 0.5739, 0.1324, 0.6003, 0.1003, 0.25, 0.25, 0.3833, 0.05045, 0.4197, 0.08029, 0.625, 0.5, 0.625, 1.0, 0.5938, 1.0, 0.5938, 0.5, 0.9456, 0.331, 0.9577, 0.2913, 0.9577, 0.2913, 0.9456, 0.331, 0.25, 0.25, 0.3418, 0.02827, 0.3833, 0.05045, 0.5938, 0.5, 0.5938, 1.0, 0.5625, 1.0, 0.5625, 0.5, 0.6324, 0.07393, 0.6003, 0.1003, 0.6003, 0.1003, 0.6324, 0.07393, 0.25, 0.25, 0.2968, 0.01461, 0.3418, 0.02827, 0.5625, 0.5, 0.5625, 1.0, 0.5312, 1.0, 0.5312, 0.5, 0.9261, 0.3676, 0.9456, 0.331, 0.9456, 0.331, 0.9261, 0.3676, 0.25, 0.25, 0.25, 0.01, 0.2968, 0.01461, 0.5312, 0.5, 0.5312, 1.0, 0.5, 1.0, 0.5, 0.5, 0.669, 0.05436, 0.6324, 0.07393, 0.6324, 0.07393, 0.669, 0.05436, 0.25, 0.25, 0.2032, 0.01461, 0.25, 0.01, 0.5, 0.5, 0.5, 1.0, 0.4688, 1.0, 0.4688, 0.5, 0.7087, 0.4577, 0.75, 0.4618, 0.75, 0.4618, 0.7087, 0.4577, 0.25, 0.25, 0.1582, 0.02827, 0.2032, 0.01461, 0.4688, 0.5, 0.4688, 1.0, 0.4375, 1.0, 0.4375, 0.5, 0.8997, 0.3997, 0.9261, 0.3676, 0.9261, 0.3676, 0.8997, 0.3997, 0.25, 0.25, 0.1167, 0.05045, 0.1582, 0.02827, 0.4375, 0.5, 0.4375, 1.0, 0.4062, 1.0, 0.4062, 0.5, 0.7087, 0.04231, 0.669, 0.05436, 0.669, 0.05436, 0.7087, 0.04231, 0.25, 0.25, 0.08029, 0.08029, 0.1167, 0.05045, 0.4062, 0.5, 0.4062, 1.0, 0.375, 1.0, 0.375, 0.5, 0.669, 0.4456, 0.7087, 0.4577, 0.7087, 0.4577, 0.669, 0.4456, 0.25, 0.25, 0.05045, 0.1167, 0.08029, 0.08029, 0.375, 0.5, 0.375, 1.0, 0.3438, 1.0, 0.3438, 0.5, 0.8676, 0.4261, 0.8997, 0.3997, 0.8997, 0.3997, 0.8676, 0.4261, 0.25, 0.25, 0.02827, 0.1582, 0.05045, 0.1167, 0.3438, 0.5, 0.3438, 1.0, 0.3125, 1.0, 0.3125, 0.5, 0.75, 0.03824, 0.7087, 0.04231, 0.7087, 0.04231, 0.75, 0.03824, 0.25, 0.25, 0.01461, 0.2032, 0.02827, 0.1582, 0.3125, 0.5, 0.3125, 1.0, 0.2812, 1.0, 0.2812, 0.5, 0.6324, 0.4261, 0.669, 0.4456, 0.669, 0.4456, 0.6324, 0.4261, 0.25, 0.25, 0.01, 0.25, 0.01461, 0.2032, 0.2812, 0.5, 0.2812, 1.0, 0.25, 1.0, 0.25, 0.5, 0.831, 0.4456, 0.8676, 0.4261, 0.8676, 0.4261, 0.831, 0.4456, 0.25, 0.25, 0.01461, 0.2968, 0.01, 0.25, 0.25, 0.5, 0.25, 1.0, 0.2188, 1.0, 0.2188, 0.5, 0.7913, 0.04231, 0.75, 0.03824, 0.75, 0.03824, 0.7913, 0.04231, 0.25, 0.25, 0.02827, 0.3418, 0.01461, 0.2968, 0.2188, 0.5, 0.2188, 1.0, 0.1875, 1.0, 0.1875, 0.5, 0.6003, 0.3997, 0.6324, 0.4261, 0.6324, 0.4261, 0.6003, 0.3997, 0.25, 0.25, 0.05045, 0.3833, 0.02827, 0.3418, 0.1875, 0.5, 0.1875, 1.0, 0.1562, 1.0, 0.1562, 0.5, 0.7913, 0.4577, 0.831, 0.4456, 0.831, 0.4456, 0.7913, 0.4577, 0.25, 0.25, 0.08029, 0.4197, 0.05045, 0.3833, 0.1562, 0.5, 0.1562, 1.0, 0.125, 1.0, 0.125, 0.5, 0.831, 0.05436, 0.7913, 0.04231, 0.7913, 0.04231, 0.831, 0.05436, 0.25, 0.25, 0.1167, 0.4496, 0.08029, 0.4197, 0.125, 0.5, 0.125, 1.0, 0.09375, 1.0, 0.09375, 0.5, 0.5739, 0.3676, 0.6003, 0.3997, 0.6003, 0.3997, 0.5739, 0.3676, 0.25, 0.25, 0.1582, 0.4717, 0.1167, 0.4496, 0.09375, 0.5, 0.09375, 1.0, 0.0625, 1.0, 0.0625, 0.5, 0.75, 0.4618, 0.7913, 0.4577, 0.7913, 0.4577, 0.75, 0.4618, 0.25, 0.25, 0.2032, 0.4854, 0.1582, 0.4717, 0.0625, 0.5, 0.0625, 1.0, 0.03125, 1.0, 0.03125, 0.5, 0.8676, 0.07393, 0.831, 0.05436, 0.831, 0.05436, 0.8676, 0.07393, 0.25, 0.25, 0.25, 0.49, 0.2032, 0.4854, 0.03125, 0.5, 0.03125, 1.0, 0.0, 1.0, 0.0, 0.5, 0.7913, 0.4577, 0.75, 0.4618, 0.75, 0.49, 0.7968, 0.4854, 0.831, 0.4456, 0.7913, 0.4577, 0.7968, 0.4854, 0.8418, 0.4717, 0.8676, 0.4261, 0.831, 0.4456, 0.8418, 0.4717, 0.8833, 0.4496, 0.8997, 0.3997, 0.8676, 0.4261, 0.8833, 0.4496, 0.9197, 0.4197, 0.9261, 0.3676, 0.8997, 0.3997, 0.9197, 0.4197, 0.9496, 0.3833, 0.9456, 0.331, 0.9261, 0.3676, 0.9496, 0.3833, 0.9717, 0.3418, 0.9577, 0.2913, 0.9456, 0.331, 0.9717, 0.3418, 0.9854, 0.2968, 0.9618, 0.25, 0.9577, 0.2913, 0.9854, 0.2968, 0.99, 0.25, 0.9577, 0.2087, 0.9618, 0.25, 0.99, 0.25, 0.9854, 0.2032, 0.9456, 0.169, 0.9577, 0.2087, 0.9854, 0.2032, 0.9717, 0.1582, 0.9261, 0.1324, 0.9456, 0.169, 0.9717, 0.1582, 0.9496, 0.1167, 0.8997, 0.1003, 0.9261, 0.1324, 0.9496, 0.1167, 0.9197, 0.08029, 0.8676, 0.07393, 0.8997, 0.1003, 0.9197, 0.08029, 0.8833, 0.05045, 0.831, 0.05436, 0.8676, 0.07393, 0.8833, 0.05045, 0.8418, 0.02827, 0.7913, 0.04231, 0.831, 0.05436, 0.8418, 0.02827, 0.7968, 0.01461, 0.75, 0.03824, 0.7913, 0.04231, 0.7968, 0.01461, 0.75, 0.01, 0.7087, 0.04231, 0.75, 0.03824, 0.75, 0.01, 0.7032, 0.01461, 0.669, 0.05436, 0.7087, 0.04231, 0.7032, 0.01461, 0.6582, 0.02827, 0.6324, 0.07393, 0.669, 0.05436, 0.6582, 0.02827, 0.6167, 0.05045, 0.6003, 0.1003, 0.6324, 0.07393, 0.6167, 0.05045, 0.5803, 0.08029, 0.5739, 0.1324, 0.6003, 0.1003, 0.5803, 0.08029, 0.5504, 0.1167, 0.5544, 0.169, 0.5739, 0.1324, 0.5504, 0.1167, 0.5283, 0.1582, 0.5423, 0.2087, 0.5544, 0.169, 0.5283, 0.1582, 0.5146, 0.2032, 0.5382, 0.25, 0.5423, 0.2087, 0.5146, 0.2032, 0.51, 0.25, 0.5423, 0.2913, 0.5382, 0.25, 0.51, 0.25, 0.5146, 0.2968, 0.5544, 0.331, 0.5423, 0.2913, 0.5146, 0.2968, 0.5283, 0.3418, 0.5739, 0.3676, 0.5544, 0.331, 0.5283, 0.3418, 0.5504, 0.3833, 0.6003, 0.3997, 0.5739, 0.3676, 0.5504, 0.3833, 0.5803, 0.4197, 0.6324, 0.4261, 0.6003, 0.3997, 0.5803, 0.4197, 0.6167, 0.4496, 0.669, 0.4456, 0.6324, 0.4261, 0.6167, 0.4496, 0.6582, 0.4717, 0.7087, 0.4577, 0.669, 0.4456, 0.6582, 0.4717, 0.7032, 0.4854, 0.75, 0.4618, 0.7087, 0.4577, 0.7032, 0.4854, 0.75, 0.49, 0.75, 0.25, 0.75, 0.4618, 0.7913, 0.4577, 0.75, 0.25, 0.7913, 0.4577, 0.831, 0.4456, 0.75, 0.25, 0.831, 0.4456, 0.8676, 0.4261, 0.75, 0.25, 0.8676, 0.4261, 0.8997, 0.3997, 0.75, 0.25, 0.8997, 0.3997, 0.9261, 0.3676, 0.75, 0.25, 0.9261, 0.3676, 0.9456, 0.331, 0.75, 0.25, 0.9456, 0.331, 0.9577, 0.2913, 0.75, 0.25, 0.9577, 0.2913, 0.9618, 0.25, 0.75, 0.25, 0.9618, 0.25, 0.9577, 0.2087, 0.75, 0.25, 0.9577, 0.2087, 0.9456, 0.169, 0.75, 0.25, 0.9456, 0.169, 0.9261, 0.1324, 0.75, 0.25, 0.9261, 0.1324, 0.8997, 0.1003, 0.75, 0.25, 0.8997, 0.1003, 0.8676, 0.07393, 0.75, 0.25, 0.8676, 0.07393, 0.831, 0.05436, 0.75, 0.25, 0.831, 0.05436, 0.7913, 0.04231, 0.75, 0.25, 0.7913, 0.04231, 0.75, 0.03824, 0.75, 0.25, 0.75, 0.03824, 0.7087, 0.04231, 0.75, 0.25, 0.7087, 0.04231, 0.669, 0.05436, 0.75, 0.25, 0.669, 0.05436, 0.6324, 0.07393, 0.75, 0.25, 0.6324, 0.07393, 0.6003, 0.1003, 0.75, 0.25, 0.6003, 0.1003, 0.5739, 0.1324, 0.75, 0.25, 0.5739, 0.1324, 0.5544, 0.169, 0.75, 0.25, 0.5544, 0.169, 0.5423, 0.2087, 0.75, 0.25, 0.5423, 0.2087, 0.5382, 0.25, 0.75, 0.25, 0.5382, 0.25, 0.5423, 0.2913, 0.75, 0.25, 0.5423, 0.2913, 0.5544, 0.331, 0.75, 0.25, 0.5544, 0.331, 0.5739, 0.3676, 0.75, 0.25, 0.5739, 0.3676, 0.6003, 0.3997, 0.75, 0.25, 0.6003, 0.3997, 0.6324, 0.4261, 0.75, 0.25, 0.6324, 0.4261, 0.669, 0.4456, 0.75, 0.25, 0.669, 0.4456, 0.7087, 0.4577, 0.75, 0.25, 0.7087, 0.4577, 0.75, 0.4618])
me_cylinder_005.materials.append(mat_material_006)
me_cylinder_005.update()
me_plane_006 = bpy.data.meshes.new('Plane.006')
me_plane_006.from_pydata([(4.545, 1.0, -0.3818), (4.545, -1.0, -0.3818), (-4.334, 1.0, -0.3818), (-4.334, -1.0, -0.3818), (-4.435, 1.0, -0.3844), (-4.435, -1.0, -0.3844), (-4.534, 1.0, -0.3608), (-4.534, -1.0, -0.3608), (-4.622, 1.0, -0.3126), (-4.622, -1.0, -0.3126), (-4.696, 1.0, -0.2431), (-4.696, -1.0, -0.2431), (-4.748, 1.0, -0.1569), (-4.748, -1.0, -0.1569), (-4.777, 1.0, -0.06011), (-4.777, -1.0, -0.06011), (-4.78, 1.0, 0.04084), (-4.78, -1.0, 0.04084), (-4.756, 1.0, 0.139), (-4.756, -1.0, 0.139), (-4.708, 1.0, 0.2278), (-4.708, -1.0, 0.2278), (-4.638, 1.0, 0.301), (-4.638, -1.0, 0.301), (-4.552, 1.0, 0.3537), (-4.552, -1.0, 0.3537), (-4.455, 1.0, 0.3824), (-4.455, -1.0, 0.3824), (-4.44, -1.0, 0.3821), (4.44, -1.0, 0.3821), (-4.44, 1.0, 0.3821), (4.44, 1.0, 0.3821), (4.541, -1.0, 0.3847), (4.541, 1.0, 0.3847), (4.639, -1.0, 0.3611), (4.639, 1.0, 0.3611), (4.727, -1.0, 0.3129), (4.727, 1.0, 0.3129), (4.801, -1.0, 0.2434), (4.801, 1.0, 0.2434), (4.853, -1.0, 0.1572), (4.853, 1.0, 0.1572), (4.882, -1.0, 0.06041), (4.882, 1.0, 0.06041), (4.885, -1.0, -0.04054), (4.885, 1.0, -0.04054), (4.861, -1.0, -0.1387), (4.861, 1.0, -0.1387), (4.813, -1.0, -0.2275), (4.813, 1.0, -0.2275), (4.743, -1.0, -0.3007), (4.743, 1.0, -0.3007), (4.657, -1.0, -0.3534), (4.657, 1.0, -0.3534), (4.56, -1.0, -0.3821), (4.56, 1.0, -0.3821)], [], [(0, 1, 3, 2), (3, 5, 4, 2), (5, 7, 6, 4), (7, 9, 8, 6), (9, 11, 10, 8), (11, 13, 12, 10), (13, 15, 14, 12), (15, 17, 16, 14), (17, 19, 18, 16), (19, 21, 20, 18), (21, 23, 22, 20), (23, 25, 24, 22), (25, 27, 26, 24), (28, 29, 31, 30), (31, 29, 32, 33), (33, 32, 34, 35), (35, 34, 36, 37), (37, 36, 38, 39), (39, 38, 40, 41), (41, 40, 42, 43), (43, 42, 44, 45), (45, 44, 46, 47), (47, 46, 48, 49), (49, 48, 50, 51), (51, 50, 52, 53), (53, 52, 54, 55), (0, 55, 54, 1), (27, 28, 30, 26)])
_uv = me_plane_006.uv_layers.new(name='UVMap')
_uv.uv.foreach_set('vector', [0.1102, 0.4111, 0.1102, 0.5889, 0.8991, 0.5889, 0.8991, 0.4111, 0.004457, 0.5899, 0.01222, 0.5899, 0.01222, 0.4101, 0.004457, 0.4101, 0.01222, 0.5899, 0.01997, 0.5899, 0.01997, 0.4101, 0.01222, 0.4101, 0.01997, 0.5899, 0.02773, 0.5899, 0.02773, 0.4101, 0.01997, 0.4101, 0.02773, 0.5899, 0.03549, 0.5899, 0.03549, 0.4101, 0.02773, 0.4101, 0.03549, 0.5899, 0.04325, 0.5899, 0.04325, 0.4101, 0.03549, 0.4101, 0.04325, 0.5899, 0.05101, 0.5899, 0.05101, 0.4101, 0.04325, 0.4101, 0.05101, 0.5899, 0.05877, 0.5899, 0.05877, 0.4101, 0.05101, 0.4101, 0.05877, 0.5899, 0.06653, 0.5899, 0.06653, 0.4101, 0.05877, 0.4101, 0.06653, 0.5899, 0.07429, 0.5899, 0.07429, 0.4101, 0.06653, 0.4101, 0.07429, 0.5899, 0.08205, 0.5899, 0.08205, 0.4101, 0.07429, 0.4101, 0.08205, 0.5899, 0.08981, 0.5899, 0.08981, 0.4101, 0.08205, 0.4101, 0.08981, 0.5899, 0.09756, 0.5899, 0.09756, 0.4101, 0.08981, 0.4101, 0.1009, 0.4111, 0.8898, 0.4111, 0.8898, 0.5889, 0.1009, 0.5889, 1.0, 0.4128, 1.0, 0.5884, 0.9918, 0.5884, 0.9918, 0.4128, 0.9918, 0.4128, 0.9918, 0.5884, 0.9836, 0.5884, 0.9836, 0.4128, 0.9836, 0.4128, 0.9836, 0.5884, 0.9755, 0.5884, 0.9755, 0.4128, 0.9755, 0.4128, 0.9755, 0.5884, 0.9673, 0.5884, 0.9673, 0.4128, 0.9673, 0.4128, 0.9673, 0.5884, 0.9591, 0.5884, 0.9591, 0.4128, 0.9591, 0.4128, 0.9591, 0.5884, 0.951, 0.5884, 0.951, 0.4128, 0.951, 0.4128, 0.951, 0.5884, 0.9428, 0.5884, 0.9428, 0.4128, 0.9428, 0.4128, 0.9428, 0.5884, 0.9346, 0.5884, 0.9346, 0.4128, 0.9346, 0.4128, 0.9346, 0.5884, 0.9265, 0.5884, 0.9265, 0.4128, 0.9265, 0.4128, 0.9265, 0.5884, 0.9183, 0.5884, 0.9183, 0.4128, 0.9183, 0.4128, 0.9183, 0.5884, 0.9101, 0.5884, 0.9101, 0.4128, 0.9101, 0.4128, 0.9101, 0.5884, 0.902, 0.5884, 0.902, 0.4128, 0.8991, 0.5889, 0.9005, 0.5889, 0.9005, 0.4111, 0.8991, 0.4111, 0.09756, 0.5899, 0.09877, 0.5899, 0.09877, 0.4101, 0.09756, 0.4101])
me_plane_006.materials.append(mat_material_007)
me_plane_006.update()

# ---- objects
ob_cube = bpy.data.objects.new('Cube', me_cube_002)
ob_cylinder = bpy.data.objects.new('Cylinder', me_cylinder)
ob_cylinder_001 = bpy.data.objects.new('Cylinder.001', me_cylinder_002)
ob_plane = bpy.data.objects.new('Plane', me_plane_002)
ob_bound2 = bpy.data.objects.new('Bound2', me_cube_004)
ob_line = bpy.data.objects.new('Line', me_plane_003)
ob_point = bpy.data.objects.new('Point', light_point)
ob_bound2_001 = bpy.data.objects.new('Bound2.001', me_cube_005)
ob_cylinder_002 = bpy.data.objects.new('Cylinder.002', me_cylinder_003)
ob_cube_001 = bpy.data.objects.new('Cube.001', me_cube_006)
ob_cube_002 = bpy.data.objects.new('Cube.002', me_cube_007)
ob_arealightnotimplemented = bpy.data.objects.new('AreaLightNotImplemented', me_cylinder_004)
ob_lightbulb = bpy.data.objects.new('LightBulb', me_cylinder_005)
ob_belt = bpy.data.objects.new('Belt', me_plane_006)

# ---- transforms, parenting, visibility, modifiers, constraints
ob_cube.location = (0.0, 0.0, 0.0)
ob_cylinder.location = (0.0, 0.0, 0.0)
ob_cylinder_001.location = (0.0, 0.0, 0.0)
ob_plane.location = (0.0, 0.0, 0.0)
ob_plane.scale = (12.74, 12.74, 12.74)
ob_bound2.location = (-9.056e-08, -1.084, 0.007743)
ob_bound2.scale = (0.3798, 1.501, 1.861)
ob_line.location = (0.0, 0.02878, 0.0)
ob_point.location = (3.244, -8.652, 6.027)
ob_bound2_001.location = (0.0, 2.843, 0.0)
ob_cylinder_002.location = (13.03, -1.343, 2.518)
ob_cylinder_002.rotation_euler = (1.571, -0.0, 0.0)
ob_cylinder_002.scale = (0.1837, 0.1837, 1.449)
ob_cube_001.location = (0.0, 0.0, 0.0)
_m = ob_cube_001.modifiers.new('Smooth by Angle', 'NODES')
_m.node_group = ng_smooth_by_angle
_m.use_pin_to_last = True
_m.show_group_selector = False
ob_cube_002.location = (0.0, 0.0, 0.0)
ob_cube_002.scale = (0.1233, 0.3489, 0.01401)
ob_arealightnotimplemented.location = (0.0, 0.0, 0.0)
ob_arealightnotimplemented.rotation_euler = (1.571, -0.0, 0.0)
ob_arealightnotimplemented.scale = (0.121, 0.04362, 0.3362)
ob_lightbulb.location = (0.0, 0.0, 0.0)
ob_belt.location = (0.0, 0.0, 0.0)

# ---- collection membership
col_collection.objects.link(ob_cube)
col_collection.objects.link(ob_cylinder)
col_collection.objects.link(ob_cylinder_001)
col_collection.objects.link(ob_plane)
col_prod_line.objects.link(ob_bound2)
col_prod_line.objects.link(ob_line)
col_prod_line.objects.link(ob_point)
col_prod_line.objects.link(ob_bound2_001)
col_prod_line.objects.link(ob_cylinder_002)
col_prod_line.objects.link(ob_cube_001)
col_prod_line.objects.link(ob_cube_002)
col_prod_line.objects.link(ob_arealightnotimplemented)
col_prod_line.objects.link(ob_lightbulb)
col_prod_line.objects.link(ob_belt)

# ---- scene / render settings (as saved in the file)
scene.frame_start = 1; scene.frame_end = 250; scene.frame_set(73)
scene.render.engine = 'CYCLES'
bpy.context.view_layer.update()

# ---- added for rendering (the .blend has no active camera): camera
cam_auto = bpy.data.cameras.new('AutoCamera')
cam_auto.lens = 50.0
cam_auto.sensor_width = 36.0
cam_auto.clip_end = 1000.0
ob_auto_camera = bpy.data.objects.new('AutoCamera', cam_auto)
scene.collection.objects.link(ob_auto_camera)
ob_auto_camera.location = (35.148, -42.1777, 31.028)
ob_auto_camera.rotation_euler = (1.09748, -7.21219e-08, 0.694738)
scene.camera = ob_auto_camera
bpy.context.view_layer.update()
